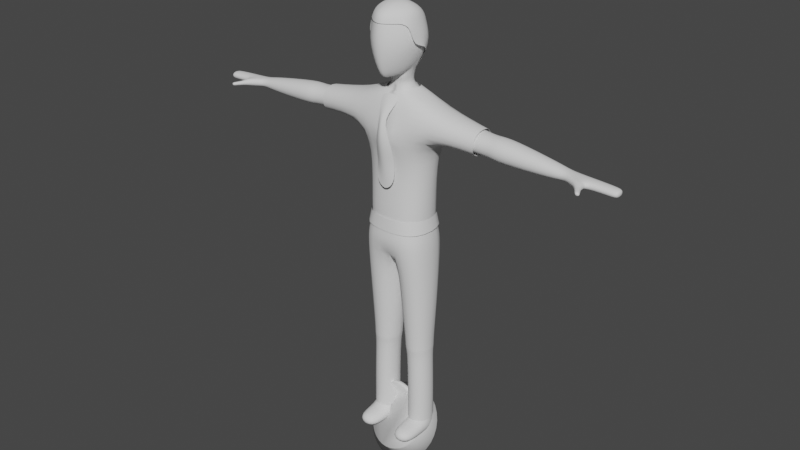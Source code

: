 # Source: Cop.blend  (saved by Blender 2.80.75; exported with 4.5.12 LTS)
import bpy
from mathutils import Matrix  # noqa: F401  (used for matrix-valued properties, if any)

bpy.ops.wm.read_factory_settings(use_empty=True)
scene = bpy.context.scene
scene.name = 'Scene'

# ---- collections
col_collection = bpy.data.collections.new('Collection'); scene.collection.children.link(col_collection)

# ---- materials (node trees are filled in below, after node groups)
mat_material_001 = bpy.data.materials.new('Material.001')
mat_material_001.use_transparent_shadow = False
mat_material_002 = bpy.data.materials.new('Material.002')
mat_material_002.use_transparent_shadow = False

# ---- material node trees
mat_material_001.use_nodes = True; mat_material_001.node_tree.nodes.clear()
_N = mat_material_001.node_tree.nodes; _L = mat_material_001.node_tree.links
n0 = _N.new('ShaderNodeOutputMaterial'); n0.name = 'Material Output'; n0.location = (300, 300)
n1 = _N.new('ShaderNodeBsdfPrincipled'); n1.name = 'Principled BSDF'; n1.location = (10, 300)
n1.distribution = 'GGX'
n1.subsurface_method = 'BURLEY'
n1.inputs[3].default_value = 1.45
n1.inputs[27].default_value = (0.0, 0.0, 0.0, 1.0)
n1.inputs[28].default_value = 1.0
_L.new(n1.outputs[0], n0.inputs[0])
n0.is_active_output = True
mat_material_002.use_nodes = True; mat_material_002.node_tree.nodes.clear()
_N = mat_material_002.node_tree.nodes; _L = mat_material_002.node_tree.links
n0 = _N.new('ShaderNodeOutputMaterial'); n0.name = 'Material Output'; n0.location = (300, 300)
n1 = _N.new('ShaderNodeBsdfPrincipled'); n1.name = 'Principled BSDF'; n1.location = (10, 300)
n1.distribution = 'GGX'
n1.subsurface_method = 'BURLEY'
n1.inputs[3].default_value = 1.45
n1.inputs[27].default_value = (0.0, 0.0, 0.0, 1.0)
n1.inputs[28].default_value = 1.0
_L.new(n1.outputs[0], n0.inputs[0])
n0.is_active_output = True

# ---- world
world_world = bpy.data.worlds.new('World'); scene.world = world_world
world_world.use_nodes = True; world_world.node_tree.nodes.clear()
_N = world_world.node_tree.nodes; _L = world_world.node_tree.links
n0 = _N.new('ShaderNodeOutputWorld'); n0.name = 'World Output'; n0.location = (300, 300)
n1 = _N.new('ShaderNodeBackground'); n1.name = 'Background'; n1.location = (10, 300)
n1.inputs[0].default_value = (0.05088, 0.05088, 0.05088, 1.0)
_L.new(n1.outputs[0], n0.inputs[0])
n0.is_active_output = True
world_world.color = (0.05088, 0.05088, 0.05088)
world_world.use_sun_shadow = False
world_world.sun_shadow_jitter_overblur = 0.0

# ---- meshes
me_cube_001 = bpy.data.meshes.new('Cube.001')
me_cube_001.from_pydata([(0.1214, 0.1927, -2.118), (0.1214, -0.2367, -2.118), (0.1221, 0.1875, -2.046), (0.1221, -0.2315, -2.046), (0.4439, -0.3274, -0.0005375), (0.5163, -0.378, 1.343), (0.4443, 0.2533, -0.003364), (0.6399, 0.3122, 1.365), (0.4743, 0.1875, -2.028), (0.4743, -0.2315, -2.028), (0.5128, -0.4179, -0.3837), (0.5128, 0.3444, -0.3837), (0.0, 0.3444, -0.005654), (0.0, 0.3799, 1.357), (0.0, -0.4179, -0.005654), (0.0, -0.4774, 1.312), (0.0, 0.3444, -0.3837), (0.0, -0.4179, -0.3837), (0.4823, 0.1927, -2.1), (0.4823, -0.2367, -2.1), (0.4668, -0.212, -2.207), (0.4668, 0.1679, -2.207), (0.1475, -0.212, -2.223), (0.1475, 0.1679, -2.223), (0.4857, -0.212, -2.744), (0.4857, 0.1679, -2.744), (0.166, -0.212, -2.742), (0.166, 0.1679, -2.742), (0.4894, -0.212, -3.415), (0.4894, 0.1679, -3.415), (0.1698, -0.212, -3.425), (0.1698, 0.1679, -3.425), (0.4925, -0.212, -3.62), (0.4925, 0.1679, -3.62), (0.1729, -0.212, -3.619), (0.1729, 0.1679, -3.619), (0.1698, -0.5853, -3.425), (0.4894, -0.5853, -3.415), (0.1729, -0.5853, -3.619), (0.4925, -0.5853, -3.62), (0.0, 0.2379, 1.768), (0.6688, 0.2069, 1.724), (0.6688, -0.2917, 1.724), (0.0, -0.3267, 1.816), (1.311, 0.151, 1.3), (1.311, -0.2359, 1.3), (1.328, 0.151, 1.62), (1.328, -0.2359, 1.62), (1.549, 0.151, 1.288), (1.549, -0.2359, 1.288), (1.566, 0.151, 1.607), (1.566, -0.2359, 1.607), (1.683, 0.1805, 1.256), (1.683, -0.2653, 1.256), (1.703, 0.1805, 1.624), (1.703, -0.2653, 1.624), (2.532, 0.08589, 1.271), (2.532, -0.1708, 1.271), (2.543, 0.08589, 1.483), (2.543, -0.1708, 1.483), (2.636, 0.0628, 1.314), (2.636, -0.1477, 1.314), (2.643, 0.0628, 1.442), (2.643, -0.1477, 1.442), (2.978, 0.0628, 1.296), (2.978, -0.1477, 1.296), (2.984, 0.0628, 1.425), (2.984, -0.1477, 1.425), (3.307, 0.0628, 1.278), (3.307, -0.1477, 1.278), (3.313, 0.0628, 1.407), (3.313, -0.1477, 1.407), (2.814, -0.2372, 1.314), (2.817, -0.2362, 1.442), (2.961, -0.1839, 1.296), (2.964, -0.1829, 1.425), (2.895, -0.3144, 1.339), (2.896, -0.3138, 1.406), (2.972, -0.2865, 1.329), (2.973, -0.2859, 1.397), (2.964, -0.4249, 1.342), (2.966, -0.4244, 1.402), (3.032, -0.4003, 1.334), (3.033, -0.3998, 1.393), (2.991, -0.4506, 1.349), (2.992, -0.4502, 1.392), (3.04, -0.4328, 1.343), (3.04, -0.4324, 1.386), (3.389, 0.03803, 1.289), (3.389, -0.1229, 1.289), (3.394, 0.03803, 1.388), (3.394, -0.1229, 1.388), (0.0, 0.1681, 1.901), (0.2517, 0.0765, 1.914), (0.1725, -0.2291, 1.907), (0.0, -0.2397, 1.905), (0.0, 0.1094, 1.997), (0.1496, 0.04933, 1.997), (0.1351, -0.1683, 2.067), (0.0, -0.218, 2.005), (0.4717, 0.1789, 0.8702), (0.472, -0.2349, 0.8779), (0.0, -0.3341, 0.8634), (0.0, 0.2765, 0.8634), (0.04697, -0.3046, -1.194), (0.04697, 0.2606, -1.194), (0.5224, 0.2606, -1.185), (0.5224, -0.3046, -1.185), (0.1739, 0.1616, 2.983), (0.2827, 0.183, 2.541), (0.1739, 0.05561, 2.27), (0.2842, -0.05349, 3.058), (0.4181, -0.008162, 2.61), (0.2443, -0.1393, 2.272), (0.2885, -0.2877, 3.064), (0.3724, -0.3311, 2.605), (0.1885, -0.2813, 2.176), (0.1263, -0.4733, 3.064), (0.2888, -0.4631, 2.612), (0.06336, -0.4812, 2.178), (0.0, -0.5416, 3.058), (0.0, -0.6953, 2.612), (0.0, -0.549, 2.147), (0.0, -0.1318, 3.201), (0.0, 0.2325, 2.983), (0.0, 0.2832, 2.541), (0.0, 0.1265, 2.27), (0.0, -0.3037, 2.14), (0.0, -0.2214, 2.131), (0.1363, -0.2577, 2.106), (0.1718, 0.02758, 2.07), (0.0, 0.09059, 2.104), (0.2085, 0.1716, 2.843), (0.3279, -0.038, 2.917), (0.3163, -0.3027, 2.92), (0.1775, -0.4731, 2.922), (0.0, -0.5941, 2.918), (0.0, 0.2525, 2.843), (0.4891, 0.1679, -3.361), (0.1695, 0.1679, -3.37), (0.4891, -0.212, -3.361), (0.1695, -0.212, -3.37)], [], [(9, 3, 1, 19), (103, 13, 7, 100), (100, 7, 5, 101), (3, 2, 0, 1), (6, 4, 10, 11), (2, 8, 18, 0), (0, 18, 21, 23), (105, 106, 8, 2), (12, 6, 11, 16), (107, 104, 3, 9), (104, 105, 2, 3), (4, 14, 17, 10), (8, 9, 19, 18), (13, 15, 43, 40), (101, 5, 15, 102), (106, 107, 9, 8), (22, 23, 27, 26), (18, 19, 20, 21), (1, 0, 23, 22), (19, 1, 22, 20), (139, 138, 29, 31), (20, 22, 26, 24), (23, 21, 25, 27), (21, 20, 24, 25), (29, 28, 32, 33), (138, 140, 28, 29), (141, 139, 31, 30), (140, 141, 30, 28), (33, 32, 34, 35), (30, 31, 35, 34), (34, 32, 39, 38), (31, 29, 33, 35), (37, 36, 38, 39), (28, 30, 36, 37), (32, 28, 37, 39), (30, 34, 38, 36), (40, 43, 95, 92), (7, 13, 40, 41), (15, 5, 42, 43), (42, 5, 45, 47), (46, 47, 51, 50), (41, 42, 47, 46), (5, 7, 44, 45), (7, 41, 46, 44), (48, 50, 54, 52), (44, 46, 50, 48), (45, 44, 48, 49), (47, 45, 49, 51), (55, 53, 57, 59), (49, 48, 52, 53), (51, 49, 53, 55), (50, 51, 55, 54), (56, 58, 62, 60), (54, 55, 59, 58), (52, 54, 58, 56), (53, 52, 56, 57), (60, 62, 66, 64), (57, 56, 60, 61), (59, 57, 61, 63), (58, 59, 63, 62), (67, 65, 69, 71), (61, 60, 64, 65), (65, 67, 75, 74), (62, 63, 67, 66), (68, 70, 90, 88), (66, 67, 71, 70), (64, 66, 70, 68), (65, 64, 68, 69), (75, 73, 77, 79), (63, 61, 72, 73), (61, 65, 74, 72), (67, 63, 73, 75), (78, 79, 83, 82), (74, 75, 79, 78), (72, 74, 78, 76), (73, 72, 76, 77), (80, 82, 86, 84), (76, 78, 82, 80), (77, 76, 80, 81), (79, 77, 81, 83), (85, 84, 86, 87), (81, 80, 84, 85), (83, 81, 85, 87), (82, 83, 87, 86), (89, 88, 90, 91), (69, 68, 88, 89), (71, 69, 89, 91), (70, 71, 91, 90), (95, 94, 98, 99), (42, 41, 93, 94), (43, 42, 94, 95), (41, 40, 92, 93), (93, 92, 96, 97), (92, 95, 99, 96), (94, 93, 97, 98), (4, 101, 102, 14), (6, 100, 101, 4), (12, 103, 100, 6), (11, 10, 107, 106), (17, 16, 105, 104), (10, 17, 104, 107), (16, 11, 106, 105), (128, 99, 98, 129), (137, 124, 108, 132), (126, 125, 109, 110), (124, 123, 108), (110, 109, 112, 113), (108, 123, 111), (132, 108, 111, 133), (133, 111, 114, 134), (113, 112, 115, 116), (111, 123, 114), (127, 113, 116), (127, 116, 119), (134, 114, 117, 135), (116, 115, 118, 119), (114, 123, 117), (127, 119, 122), (135, 117, 120, 136), (119, 118, 121, 122), (117, 123, 120), (130, 97, 96, 131), (129, 98, 97, 130), (110, 113, 129, 130), (113, 127, 128, 129), (126, 110, 130, 131), (118, 135, 136, 121), (115, 134, 135, 118), (112, 133, 134, 115), (109, 132, 133, 112), (125, 137, 132, 109), (24, 26, 141, 140), (26, 27, 139, 141), (25, 24, 140, 138), (27, 25, 138, 139)])
me_cube_001.polygons.foreach_set('use_smooth', [True] * 135)
_uv = me_cube_001.uv_layers.new(name='UVMap')
_uv.uv.foreach_set('vector', [0.375, 0.75, 0.375, 0.875, 0.375, 0.875, 0.375, 0.75, 0.5388, 0.375, 0.625, 0.375, 0.625, 0.5, 0.5388, 0.5, 0.5388, 0.5, 0.625, 0.5, 0.625, 0.75, 0.5388, 0.75, 0.0, 0.0, 0.0, 0.0, 0.0, 0.0, 0.0, 0.0, 0.375, 0.5, 0.375, 0.75, 0.375, 0.75, 0.375, 0.5, 0.375, 0.375, 0.375, 0.5, 0.375, 0.5, 0.375, 0.375, 0.375, 0.375, 0.375, 0.5, 0.375, 0.5, 0.375, 0.375, 0.375, 0.375, 0.375, 0.5, 0.375, 0.5, 0.375, 0.375, 0.375, 0.375, 0.375, 0.5, 0.375, 0.5, 0.375, 0.375, 0.375, 0.75, 0.375, 0.875, 0.375, 0.875, 0.375, 0.75, 0.0, 0.0, 0.0, 0.0, 0.0, 0.0, 0.0, 0.0, 0.375, 0.75, 0.375, 0.875, 0.375, 0.875, 0.375, 0.75, 0.375, 0.5, 0.375, 0.75, 0.375, 0.75, 0.375, 0.5, 0.0, 0.0, 0.0, 0.0, 0.0, 0.0, 0.0, 0.0, 0.5388, 0.75, 0.625, 0.75, 0.625, 0.875, 0.5388, 0.875, 0.375, 0.5, 0.375, 0.75, 0.375, 0.75, 0.375, 0.5, 0.0, 0.0, 0.0, 0.0, 0.0, 0.0, 0.0, 0.0, 0.375, 0.5, 0.375, 0.75, 0.375, 0.75, 0.375, 0.5, 0.0, 0.0, 0.0, 0.0, 0.0, 0.0, 0.0, 0.0, 0.375, 0.75, 0.375, 0.875, 0.375, 0.875, 0.375, 0.75, 0.375, 0.375, 0.375, 0.5, 0.375, 0.5, 0.375, 0.375, 0.375, 0.75, 0.375, 0.875, 0.375, 0.875, 0.375, 0.75, 0.375, 0.375, 0.375, 0.5, 0.375, 0.5, 0.375, 0.375, 0.375, 0.5, 0.375, 0.75, 0.375, 0.75, 0.375, 0.5, 0.375, 0.5, 0.375, 0.75, 0.375, 0.75, 0.375, 0.5, 0.375, 0.5, 0.375, 0.75, 0.375, 0.75, 0.375, 0.5, 0.0, 0.0, 0.0, 0.0, 0.0, 0.0, 0.0, 0.0, 0.375, 0.75, 0.375, 0.875, 0.375, 0.875, 0.375, 0.75, 0.375, 0.5, 0.375, 0.75, 0.375, 0.875, 0.375, 0.375, 0.0, 0.0, 0.0, 0.0, 0.0, 0.0, 0.0, 0.0, 0.375, 0.875, 0.375, 0.75, 0.375, 0.75, 0.375, 0.875, 0.375, 0.375, 0.375, 0.5, 0.375, 0.5, 0.375, 0.375, 0.375, 0.75, 0.375, 0.875, 0.375, 0.875, 0.375, 0.75, 0.375, 0.75, 0.375, 0.875, 0.375, 0.875, 0.375, 0.75, 0.375, 0.75, 0.375, 0.75, 0.375, 0.75, 0.375, 0.75, 0.0, 0.0, 0.0, 0.0, 0.0, 0.0, 0.0, 0.0, 0.0, 0.0, 0.0, 0.0, 0.0, 0.0, 0.0, 0.0, 0.625, 0.5, 0.625, 0.375, 0.625, 0.375, 0.625, 0.5, 0.625, 0.875, 0.625, 0.75, 0.625, 0.75, 0.625, 0.875, 0.625, 0.75, 0.625, 0.75, 0.625, 0.75, 0.625, 0.75, 0.625, 0.5, 0.625, 0.75, 0.625, 0.75, 0.625, 0.5, 0.625, 0.5, 0.625, 0.75, 0.625, 0.75, 0.625, 0.5, 0.625, 0.75, 0.625, 0.5, 0.625, 0.5, 0.625, 0.75, 0.625, 0.5, 0.625, 0.5, 0.625, 0.5, 0.625, 0.5, 0.625, 0.5, 0.625, 0.5, 0.625, 0.5, 0.625, 0.5, 0.625, 0.5, 0.625, 0.5, 0.625, 0.5, 0.625, 0.5, 0.625, 0.75, 0.625, 0.5, 0.625, 0.5, 0.625, 0.75, 0.625, 0.75, 0.625, 0.75, 0.625, 0.75, 0.625, 0.75, 0.625, 0.75, 0.625, 0.75, 0.625, 0.75, 0.625, 0.75, 0.625, 0.75, 0.625, 0.5, 0.625, 0.5, 0.625, 0.75, 0.625, 0.75, 0.625, 0.75, 0.625, 0.75, 0.625, 0.75, 0.625, 0.5, 0.625, 0.75, 0.625, 0.75, 0.625, 0.5, 0.625, 0.5, 0.625, 0.5, 0.625, 0.5, 0.625, 0.5, 0.625, 0.5, 0.625, 0.75, 0.625, 0.75, 0.625, 0.5, 0.625, 0.5, 0.625, 0.5, 0.625, 0.5, 0.625, 0.5, 0.625, 0.75, 0.625, 0.5, 0.625, 0.5, 0.625, 0.75, 0.625, 0.5, 0.625, 0.5, 0.625, 0.5, 0.625, 0.5, 0.625, 0.75, 0.625, 0.5, 0.625, 0.5, 0.625, 0.75, 0.625, 0.75, 0.625, 0.75, 0.625, 0.75, 0.625, 0.75, 0.625, 0.5, 0.625, 0.75, 0.625, 0.75, 0.625, 0.5, 0.625, 0.75, 0.625, 0.75, 0.625, 0.75, 0.625, 0.75, 0.625, 0.75, 0.625, 0.5, 0.625, 0.5, 0.625, 0.75, 0.625, 0.75, 0.625, 0.75, 0.625, 0.75, 0.625, 0.75, 0.625, 0.5, 0.625, 0.75, 0.625, 0.75, 0.625, 0.5, 0.625, 0.5, 0.625, 0.5, 0.625, 0.5, 0.625, 0.5, 0.625, 0.5, 0.625, 0.75, 0.625, 0.75, 0.625, 0.5, 0.625, 0.5, 0.625, 0.5, 0.625, 0.5, 0.625, 0.5, 0.625, 0.75, 0.625, 0.5, 0.625, 0.5, 0.625, 0.75, 0.625, 0.75, 0.625, 0.75, 0.625, 0.75, 0.625, 0.75, 0.625, 0.75, 0.625, 0.75, 0.625, 0.75, 0.625, 0.75, 0.625, 0.75, 0.625, 0.75, 0.625, 0.75, 0.625, 0.75, 0.625, 0.75, 0.625, 0.75, 0.625, 0.75, 0.625, 0.75, 0.625, 0.75, 0.625, 0.75, 0.625, 0.75, 0.625, 0.75, 0.625, 0.75, 0.625, 0.75, 0.625, 0.75, 0.625, 0.75, 0.625, 0.75, 0.625, 0.75, 0.625, 0.75, 0.625, 0.75, 0.625, 0.75, 0.625, 0.75, 0.625, 0.75, 0.625, 0.75, 0.625, 0.75, 0.625, 0.75, 0.625, 0.75, 0.625, 0.75, 0.625, 0.75, 0.625, 0.75, 0.625, 0.75, 0.625, 0.75, 0.625, 0.75, 0.625, 0.75, 0.625, 0.75, 0.625, 0.75, 0.625, 0.75, 0.625, 0.75, 0.625, 0.75, 0.625, 0.75, 0.625, 0.75, 0.625, 0.75, 0.625, 0.75, 0.625, 0.75, 0.625, 0.75, 0.625, 0.75, 0.625, 0.75, 0.625, 0.75, 0.625, 0.75, 0.625, 0.75, 0.625, 0.75, 0.625, 0.75, 0.625, 0.75, 0.625, 0.75, 0.625, 0.75, 0.625, 0.75, 0.625, 0.75, 0.625, 0.5, 0.625, 0.5, 0.625, 0.75, 0.625, 0.75, 0.625, 0.5, 0.625, 0.5, 0.625, 0.75, 0.625, 0.75, 0.625, 0.75, 0.625, 0.75, 0.625, 0.75, 0.625, 0.5, 0.625, 0.75, 0.625, 0.75, 0.625, 0.5, 0.625, 0.875, 0.625, 0.75, 0.625, 0.75, 0.625, 0.875, 0.625, 0.75, 0.625, 0.5, 0.625, 0.5, 0.625, 0.75, 0.625, 0.875, 0.625, 0.75, 0.625, 0.75, 0.625, 0.875, 0.625, 0.5, 0.625, 0.375, 0.625, 0.375, 0.625, 0.5, 0.625, 0.5, 0.625, 0.375, 0.625, 0.375, 0.625, 0.5, 0.0, 0.0, 0.0, 0.0, 0.0, 0.0, 0.0, 0.0, 0.625, 0.75, 0.625, 0.5, 0.625, 0.5, 0.625, 0.75, 0.375, 0.75, 0.5388, 0.75, 0.5388, 0.875, 0.375, 0.875, 0.375, 0.5, 0.5388, 0.5, 0.5388, 0.75, 0.375, 0.75, 0.375, 0.375, 0.5388, 0.375, 0.5388, 0.5, 0.375, 0.5, 0.375, 0.5, 0.375, 0.75, 0.375, 0.75, 0.375, 0.5, 0.0, 0.0, 0.0, 0.0, 0.0, 0.0, 0.0, 0.0, 0.375, 0.75, 0.375, 0.875, 0.375, 0.875, 0.375, 0.75, 0.375, 0.375, 0.375, 0.5, 0.375, 0.5, 0.375, 0.375, 0.45, 0.0, 0.45, 0.0, 0.5, 0.25, 0.5, 0.25, 0.7, 0.6712, 0.7, 0.75, 0.6, 0.75, 0.6, 0.6712, 0.7, 0.25, 0.7, 0.5, 0.6, 0.5, 0.6, 0.25, 0.7, 0.75, 0.65, 1.0, 0.6, 0.75, 0.6, 0.25, 0.6, 0.5, 0.5, 0.5, 0.5, 0.25, 0.6, 0.75, 0.55, 1.0, 0.5, 0.75, 0.6, 0.6712, 0.6, 0.75, 0.5, 0.75, 0.5, 0.6712, 0.5, 0.6712, 0.5, 0.75, 0.4, 0.75, 0.4, 0.6712, 0.5, 0.25, 0.5, 0.5, 0.4, 0.5, 0.4, 0.25, 0.5, 0.75, 0.45, 1.0, 0.4, 0.75, 0.45, 0.0, 0.5, 0.25, 0.4, 0.25, 0.35, 0.0, 0.4, 0.25, 0.3, 0.25, 0.4, 0.6712, 0.4, 0.75, 0.3, 0.75, 0.3, 0.6712, 0.4, 0.25, 0.4, 0.5, 0.3, 0.5, 0.3, 0.25, 0.4, 0.75, 0.35, 1.0, 0.3, 0.75, 0.25, 0.0, 0.3, 0.25, 0.2, 0.25, 0.3, 0.6712, 0.3, 0.75, 0.2, 0.75, 0.2, 0.6712, 0.3, 0.25, 0.3, 0.5, 0.2, 0.5, 0.2, 0.25, 0.3, 0.75, 0.25, 1.0, 0.2, 0.75, 0.6, 0.25, 0.6, 0.25, 0.7, 0.25, 0.7, 0.25, 0.5, 0.25, 0.5, 0.25, 0.6, 0.25, 0.6, 0.25, 0.6, 0.25, 0.5, 0.25, 0.5, 0.25, 0.6, 0.25, 0.5, 0.25, 0.45, 0.0, 0.45, 0.0, 0.5, 0.25, 0.7, 0.25, 0.6, 0.25, 0.6, 0.25, 0.7, 0.25, 0.3, 0.5, 0.3, 0.6712, 0.2, 0.6712, 0.2, 0.5, 0.4, 0.5, 0.4, 0.6712, 0.3, 0.6712, 0.3, 0.5, 0.5, 0.5, 0.5, 0.6712, 0.4, 0.6712, 0.4, 0.5, 0.6, 0.5, 0.6, 0.6712, 0.5, 0.6712, 0.5, 0.5, 0.7, 0.5, 0.7, 0.6712, 0.6, 0.6712, 0.6, 0.5, 0.375, 0.75, 0.375, 0.875, 0.375, 0.875, 0.375, 0.75, 0.0, 0.0, 0.0, 0.0, 0.0, 0.0, 0.0, 0.0, 0.375, 0.5, 0.375, 0.75, 0.375, 0.75, 0.375, 0.5, 0.375, 0.375, 0.375, 0.5, 0.375, 0.5, 0.375, 0.375])
me_cube_001.use_remesh_preserve_volume = False
me_cube_001.use_remesh_preserve_attributes = False
me_cube_001.use_mirror_vertex_groups = False
me_cube_001.update()
me_cube_000 = bpy.data.meshes.new('Cube.000')
me_cube_000.from_pydata([(0.4847, -0.3632, 0.00647), (0.5365, -0.4268, 1.329), (0.4853, 0.289, 0.003339), (0.6593, 0.3608, 1.349), (0.474, -0.3371, -0.3732), (0.474, 0.2637, -0.3732), (0.0, 0.3983, -6.13e-05), (0.0, 0.432, 1.358), (0.0, -0.4717, 0.0004099), (0.0, -0.5304, 1.31), (0.0, 0.2759, -0.3762), (0.0, -0.3494, -0.3762), (0.0, 0.2739, 1.788), (0.6816, 0.2423, 1.764), (0.6824, -0.3285, 1.762), (0.0, -0.3653, 1.836), (1.312, 0.1894, 1.261), (1.311, -0.2739, 1.261), (1.335, 0.188, 1.659), (1.335, -0.2735, 1.659), (0.0, 0.1972, 1.925), (0.2666, 0.1001, 1.961), (0.1846, -0.2602, 1.951), (0.0, -0.2652, 1.925), (0.5147, 0.2117, 0.8616), (0.5148, -0.2679, 0.8694), (0.0, -0.3873, 0.8577), (0.0, 0.3301, 0.8585)], [(10, 11)], [(27, 7, 3, 24), (24, 3, 1, 25), (2, 0, 4, 5), (6, 2, 5, 10), (0, 8, 11, 4), (7, 9, 15, 12), (25, 1, 9, 26), (12, 15, 23, 20), (3, 7, 12, 13), (9, 1, 14, 15), (14, 1, 17, 19), (13, 14, 19, 18), (1, 3, 16, 17), (3, 13, 18, 16), (14, 13, 21, 22), (15, 14, 22, 23), (13, 12, 20, 21), (0, 25, 26, 8), (2, 24, 25, 0), (6, 27, 24, 2)])
me_cube_000.polygons.foreach_set('use_smooth', [True] * 20)
_uv = me_cube_000.uv_layers.new(name='UVMap')
_uv.uv.foreach_set('vector', [0.135, 0.5214, 0.135, 0.7298, 0.4099, 0.7258, 0.3496, 0.5227, 0.3496, 0.5227, 0.4099, 0.7258, 0.3587, 0.7177, 0.3497, 0.526, 0.3374, 0.1648, 0.3371, 0.1661, 0.365, 0.008055, 0.365, 0.008071, 0.135, 0.1634, 0.3374, 0.1648, 0.365, 0.008071, 0.135, 0.00634, 0.3371, 0.1661, 0.135, 0.1636, 0.135, 0.00631, 0.365, 0.008055, 0.135, 0.7298, 0.135, 0.7096, 0.135, 0.9289, 0.135, 0.9092, 0.3497, 0.526, 0.3587, 0.7177, 0.135, 0.7096, 0.135, 0.5211, 0.135, 0.9092, 0.135, 0.9289, 0.135, 0.9663, 0.135, 0.9663, 0.4099, 0.7258, 0.135, 0.7298, 0.135, 0.9092, 0.4192, 0.8989, 0.135, 0.7096, 0.3587, 0.7177, 0.4196, 0.8982, 0.135, 0.9289, 0.8107, 0.9386, 0.6035, 0.9827, 0.6135, 0.6221, 0.798, 0.6327, 0.8113, 0.9391, 0.8107, 0.9386, 0.798, 0.6327, 0.7983, 0.6325, 0.6035, 0.9827, 0.6191, 0.9271, 0.6137, 0.6219, 0.6135, 0.6221, 0.6191, 0.9271, 0.8113, 0.9391, 0.7983, 0.6325, 0.6137, 0.6219, 0.4196, 0.8982, 0.4192, 0.8989, 0.2462, 0.9811, 0.212, 0.9769, 0.135, 0.9289, 0.4196, 0.8982, 0.212, 0.9769, 0.135, 0.9663, 0.4192, 0.8989, 0.135, 0.9092, 0.135, 0.9663, 0.2462, 0.9811, 0.3371, 0.1661, 0.3497, 0.526, 0.135, 0.5211, 0.135, 0.1636, 0.3374, 0.1648, 0.3496, 0.5227, 0.3497, 0.526, 0.3371, 0.1661, 0.135, 0.1634, 0.135, 0.5214, 0.3496, 0.5227, 0.3374, 0.1648])
me_cube_000.use_remesh_preserve_volume = False
me_cube_000.use_remesh_preserve_attributes = False
me_cube_000.use_mirror_vertex_groups = False
me_cube_000.update()
me_cube_003 = bpy.data.meshes.new('Cube.003')
me_cube_003.from_pydata([(0.08862, 0.2261, -2.124), (0.08862, -0.2702, -2.124), (0.08845, 0.2205, -2.047), (0.08845, -0.2645, -2.047), (0.4789, -0.3577, 0.009094), (0.4793, 0.2835, 0.006304), (0.5076, 0.2209, -2.027), (0.5076, -0.2649, -2.027), (0.5458, -0.4516, -0.3813), (0.5459, 0.378, -0.3806), (0.0, 0.3911, 0.0003459), (0.0, -0.4645, 0.0002839), (0.0, 0.3878, -0.3843), (0.0, -0.4614, -0.385), (0.5155, 0.2261, -2.102), (0.5155, -0.2702, -2.102), (0.5004, -0.2446, -2.213), (0.5004, 0.2006, -2.213), (0.1148, -0.2448, -2.232), (0.1148, 0.2008, -2.232), (0.5192, -0.2452, -2.743), (0.5192, 0.2012, -2.743), (0.1328, -0.2455, -2.743), (0.1328, 0.2015, -2.743), (0.01341, -0.3372, -1.201), (0.01357, 0.2935, -1.2), (0.5562, 0.2933, -1.189), (0.5564, -0.3371, -1.189), (0.5222, 0.2016, -3.361), (0.1359, 0.2011, -3.37), (0.5222, -0.2456, -3.361), (0.1359, -0.2451, -3.37), (0.5124, -0.4046, -0.1861), (0.5126, 0.3307, -0.1872), (0.0, 0.3894, -0.192), (0.0, -0.463, -0.1924)], [], [(7, 3, 1, 15), (3, 2, 0, 1), (33, 32, 8, 9), (2, 6, 14, 0), (0, 14, 17, 19), (25, 26, 6, 2), (34, 33, 9, 12), (27, 24, 3, 7), (24, 25, 2, 3), (32, 35, 13, 8), (6, 7, 15, 14), (26, 27, 7, 6), (18, 19, 23, 22), (14, 15, 16, 17), (1, 0, 19, 18), (15, 1, 18, 16), (16, 18, 22, 20), (19, 17, 21, 23), (17, 16, 20, 21), (9, 8, 27, 26), (13, 12, 25, 24), (8, 13, 24, 27), (12, 9, 26, 25), (20, 22, 31, 30), (22, 23, 29, 31), (21, 20, 30, 28), (23, 21, 28, 29), (4, 11, 35, 32), (10, 5, 33, 34), (5, 4, 32, 33)])
me_cube_003.polygons.foreach_set('use_smooth', [True] * 30)
_uv = me_cube_003.uv_layers.new(name='UVMap')
_uv.uv.foreach_set('vector', [0.375, 0.75, 0.375, 0.875, 0.375, 0.875, 0.375, 0.75, 0.0, 0.0, 0.0, 0.0, 0.0, 0.0, 0.0, 0.0, 0.375, 0.5, 0.375, 0.75, 0.375, 0.75, 0.375, 0.5, 0.375, 0.375, 0.375, 0.5, 0.375, 0.5, 0.375, 0.375, 0.375, 0.375, 0.375, 0.5, 0.375, 0.5, 0.375, 0.375, 0.375, 0.375, 0.375, 0.5, 0.375, 0.5, 0.375, 0.375, 0.375, 0.375, 0.375, 0.5, 0.375, 0.5, 0.375, 0.375, 0.375, 0.75, 0.375, 0.875, 0.375, 0.875, 0.375, 0.75, 0.0, 0.0, 0.0, 0.0, 0.0, 0.0, 0.0, 0.0, 0.375, 0.75, 0.375, 0.875, 0.375, 0.875, 0.375, 0.75, 0.375, 0.5, 0.375, 0.75, 0.375, 0.75, 0.375, 0.5, 0.375, 0.5, 0.375, 0.75, 0.375, 0.75, 0.375, 0.5, 0.0, 0.0, 0.0, 0.0, 0.0, 0.0, 0.0, 0.0, 0.375, 0.5, 0.375, 0.75, 0.375, 0.75, 0.375, 0.5, 0.0, 0.0, 0.0, 0.0, 0.0, 0.0, 0.0, 0.0, 0.375, 0.75, 0.375, 0.875, 0.375, 0.875, 0.375, 0.75, 0.375, 0.75, 0.375, 0.875, 0.375, 0.875, 0.375, 0.75, 0.375, 0.375, 0.375, 0.5, 0.375, 0.5, 0.375, 0.375, 0.375, 0.5, 0.375, 0.75, 0.375, 0.75, 0.375, 0.5, 0.375, 0.5, 0.375, 0.75, 0.375, 0.75, 0.375, 0.5, 0.0, 0.0, 0.0, 0.0, 0.0, 0.0, 0.0, 0.0, 0.375, 0.75, 0.375, 0.875, 0.375, 0.875, 0.375, 0.75, 0.375, 0.375, 0.375, 0.5, 0.375, 0.5, 0.375, 0.375, 0.375, 0.75, 0.375, 0.875, 0.375, 0.875, 0.375, 0.75, 0.0, 0.0, 0.0, 0.0, 0.0, 0.0, 0.0, 0.0, 0.375, 0.5, 0.375, 0.75, 0.375, 0.75, 0.375, 0.5, 0.375, 0.375, 0.375, 0.5, 0.375, 0.5, 0.375, 0.375, 0.375, 0.75, 0.375, 0.875, 0.375, 0.875, 0.375, 0.75, 0.375, 0.375, 0.375, 0.5, 0.375, 0.5, 0.375, 0.375, 0.375, 0.5, 0.375, 0.75, 0.375, 0.75, 0.375, 0.5])
me_cube_003.use_remesh_preserve_volume = False
me_cube_003.use_remesh_preserve_attributes = False
me_cube_003.use_mirror_vertex_groups = False
me_cube_003.update()
me_cube_004 = bpy.data.meshes.new('Cube.004')
me_cube_004.from_pydata([(0.5163, -0.2212, -3.406), (0.5105, 0.1892, -3.415), (0.1425, -0.2208, -3.417), (0.1486, 0.1891, -3.425), (0.5139, -0.212, -3.641), (0.51, 0.1852, -3.637), (0.1518, -0.212, -3.64), (0.1557, 0.1853, -3.636), (0.1521, -0.6027, -3.408), (0.5063, -0.6026, -3.398), (0.1557, -0.6027, -3.636), (0.51, -0.6026, -3.637), (0.5104, 0.189, -3.361), (0.1485, 0.1893, -3.37), (0.5104, -0.233, -3.361), (0.1485, -0.2333, -3.37)], [], [(13, 12, 1, 3), (1, 0, 4, 5), (12, 14, 0, 1), (15, 13, 3, 2), (14, 15, 2, 0), (5, 4, 6, 7), (2, 3, 7, 6), (6, 4, 11, 10), (3, 1, 5, 7), (9, 8, 10, 11), (0, 2, 8, 9), (4, 0, 9, 11), (2, 6, 10, 8)])
me_cube_004.polygons.foreach_set('use_smooth', [True] * 13)
_uv = me_cube_004.uv_layers.new(name='UVMap')
_uv.uv.foreach_set('vector', [0.375, 0.375, 0.375, 0.5, 0.375, 0.5, 0.375, 0.375, 0.375, 0.5, 0.375, 0.75, 0.375, 0.75, 0.375, 0.5, 0.375, 0.5, 0.375, 0.75, 0.375, 0.75, 0.375, 0.5, 0.0, 0.0, 0.0, 0.0, 0.0, 0.0, 0.0, 0.0, 0.375, 0.75, 0.375, 0.875, 0.375, 0.875, 0.375, 0.75, 0.375, 0.5, 0.375, 0.75, 0.375, 0.875, 0.375, 0.375, 0.0, 0.0, 0.0, 0.0, 0.0, 0.0, 0.0, 0.0, 0.375, 0.875, 0.375, 0.75, 0.375, 0.75, 0.375, 0.875, 0.375, 0.375, 0.375, 0.5, 0.375, 0.5, 0.375, 0.375, 0.375, 0.75, 0.375, 0.875, 0.375, 0.875, 0.375, 0.75, 0.375, 0.75, 0.375, 0.875, 0.375, 0.875, 0.375, 0.75, 0.375, 0.75, 0.375, 0.75, 0.375, 0.75, 0.375, 0.75, 0.0, 0.0, 0.0, 0.0, 0.0, 0.0, 0.0, 0.0])
me_cube_004.use_remesh_preserve_volume = False
me_cube_004.use_remesh_preserve_attributes = False
me_cube_004.use_mirror_vertex_groups = False
me_cube_004.update()
me_cube_006 = bpy.data.meshes.new('Cube.006')
me_cube_006.from_pydata([], [], [])
_uv = me_cube_006.uv_layers.new(name='UVMap')
_uv.uv.foreach_set('vector', [])
me_cube_006.use_remesh_preserve_volume = False
me_cube_006.use_remesh_preserve_attributes = False
me_cube_006.use_mirror_vertex_groups = False
me_cube_006.update()
me_cube_007 = bpy.data.meshes.new('Cube.007')
me_cube_007.from_pydata([(0.1807, 0.1711, 2.99), (0.2915, 0.193, 2.538), (0.182, 0.06385, 2.263), (0.2941, -0.04978, 3.067), (0.4309, -0.003709, 2.61), (0.2551, -0.1348, 2.265), (0.2986, -0.2914, 3.072), (0.3856, -0.3324, 2.608), (0.1327, -0.4816, 3.072), (0.0, -0.5513, 3.066), (0.0, -0.1304, 3.214), (0.0, 0.2436, 2.99), (0.0, 0.2958, 2.538), (0.0, 0.1376, 2.263), (0.2166, 0.1822, 2.846), (0.3405, -0.03443, 2.921), (0.3291, -0.3062, 2.923), (0.1864, -0.4829, 2.925), (0.0, -0.6054, 2.921), (0.0, 0.2651, 2.845)], [], [(19, 11, 0, 14), (13, 12, 1, 2), (11, 10, 0), (2, 1, 4, 5), (0, 10, 3), (14, 0, 3, 15), (15, 3, 6, 16), (3, 10, 6), (16, 6, 8, 17), (6, 10, 8), (17, 8, 9, 18), (8, 10, 9), (4, 15, 16, 7), (1, 14, 15, 4), (12, 19, 14, 1)])
me_cube_007.polygons.foreach_set('use_smooth', [True] * 15)
_uv = me_cube_007.uv_layers.new(name='UVMap')
_uv.uv.foreach_set('vector', [0.7, 0.6712, 0.7, 0.75, 0.6, 0.75, 0.6, 0.6712, 0.7, 0.25, 0.7, 0.5, 0.6, 0.5, 0.6, 0.25, 0.7, 0.75, 0.65, 1.0, 0.6, 0.75, 0.6, 0.25, 0.6, 0.5, 0.5, 0.5, 0.5, 0.25, 0.6, 0.75, 0.55, 1.0, 0.5, 0.75, 0.6, 0.6712, 0.6, 0.75, 0.5, 0.75, 0.5, 0.6712, 0.5, 0.6712, 0.5, 0.75, 0.4, 0.75, 0.4, 0.6712, 0.5, 0.75, 0.45, 1.0, 0.4, 0.75, 0.4, 0.6712, 0.4, 0.75, 0.3, 0.75, 0.3, 0.6712, 0.4, 0.75, 0.35, 1.0, 0.3, 0.75, 0.3, 0.6712, 0.3, 0.75, 0.2, 0.75, 0.2, 0.6712, 0.3, 0.75, 0.25, 1.0, 0.2, 0.75, 0.5, 0.5, 0.5, 0.6712, 0.4, 0.6712, 0.4, 0.5, 0.6, 0.5, 0.6, 0.6712, 0.5, 0.6712, 0.5, 0.5, 0.7, 0.5, 0.7, 0.6712, 0.6, 0.6712, 0.6, 0.5])
me_cube_007.use_remesh_preserve_volume = False
me_cube_007.use_remesh_preserve_attributes = False
me_cube_007.use_mirror_vertex_groups = False
me_cube_007.update()
me_cube_002 = bpy.data.meshes.new('Cube.002')
me_cube_002.from_pydata([(0.4887, -0.3609, 0.07788), (0.4892, 0.2867, 0.07509), (0.0, 0.3941, 0.06887), (0.0, -0.4675, 0.06882), (0.5248, -0.4078, -0.1173), (0.5251, 0.3339, -0.1184), (0.0, 0.3924, -0.1234), (0.0, -0.4659, -0.1238)], [], [(0, 3, 7, 4), (2, 1, 5, 6), (1, 0, 4, 5)])
me_cube_002.polygons.foreach_set('use_smooth', [True] * 3)
_uv = me_cube_002.uv_layers.new(name='UVMap')
_uv.uv.foreach_set('vector', [0.375, 0.75, 0.375, 0.875, 0.375, 0.875, 0.375, 0.75, 0.375, 0.375, 0.375, 0.5, 0.375, 0.5, 0.375, 0.375, 0.375, 0.5, 0.375, 0.75, 0.375, 0.75, 0.375, 0.5])
me_cube_002.use_remesh_preserve_volume = False
me_cube_002.use_remesh_preserve_attributes = False
me_cube_002.use_mirror_vertex_groups = False
me_cube_002.update()
me_cube_005 = bpy.data.meshes.new('Cube.005')
me_cube_005.from_pydata([(0.1415, -0.4079, 4.455), (0.0103, -0.5364, 5.169), (0.1661, -0.4467, 4.216), (0.0, -0.5164, 4.529), (0.0, -0.5426, 5.171), (0.0, -0.459, 4.058), (0.1999, -0.2885, 5.419), (0.0, -0.3253, 5.466), (0.1425, -0.4872, 4.781), (0.0, -0.6066, 4.87)], [], [(0, 3, 5, 2), (8, 1, 4, 9), (4, 1, 6, 7), (0, 8, 9, 3)])
me_cube_005.polygons.foreach_set('use_smooth', [True] * 4)
_uv = me_cube_005.uv_layers.new(name='UVMap')
_uv.uv.foreach_set('vector', [0.3371, 0.1661, 0.135, 0.1636, 0.135, 0.00631, 0.365, 0.008055, 0.3497, 0.526, 0.3587, 0.7177, 0.135, 0.7096, 0.135, 0.5211, 0.135, 0.7096, 0.3587, 0.7177, 0.4196, 0.8982, 0.135, 0.9289, 0.3371, 0.1661, 0.3497, 0.526, 0.135, 0.5211, 0.135, 0.1636])
me_cube_005.use_remesh_preserve_volume = False
me_cube_005.use_remesh_preserve_attributes = False
me_cube_005.use_mirror_vertex_groups = False
me_cube_005.update()
me_cylinder = bpy.data.meshes.new('Cylinder')
me_cylinder.from_pydata([(-0.00207, 0.2529, 6.142), (-0.00207, 0.2907, 6.216), (0.08025, 0.2457, 6.146), (0.08118, 0.2833, 6.22), (0.1594, 0.2241, 6.159), (0.1612, 0.2615, 6.233), (0.2323, 0.1891, 6.179), (0.235, 0.2261, 6.253), (0.2963, 0.142, 6.205), (0.2997, 0.1784, 6.28), (0.3488, 0.08457, 6.238), (0.3527, 0.1204, 6.313), (0.3877, 0.01907, 6.275), (0.3922, 0.05414, 6.351), (0.4118, -0.052, 6.316), (0.4164, -0.01774, 6.392), (0.4199, -0.1259, 6.358), (0.4246, -0.09248, 6.434), (0.4118, -0.1998, 6.4), (0.4164, -0.1672, 6.477), (0.3877, -0.2709, 6.44), (0.3922, -0.2391, 6.518), (0.3488, -0.3364, 6.478), (0.3527, -0.3053, 6.555), (0.2963, -0.3938, 6.51), (0.2997, -0.3634, 6.588), (0.2323, -0.4409, 6.537), (0.235, -0.4111, 6.615), (0.1594, -0.4759, 6.557), (0.1612, -0.4465, 6.636), (0.08024, -0.4975, 6.569), (0.08118, -0.4683, 6.648), (-0.00207, -0.5048, 6.574), (-0.00207, -0.4756, 6.652), (-0.08439, -0.4975, 6.569), (-0.08532, -0.4683, 6.648), (-0.1635, -0.4759, 6.557), (-0.1654, -0.4465, 6.636), (-0.2365, -0.4409, 6.537), (-0.2391, -0.4111, 6.615), (-0.3004, -0.3938, 6.51), (-0.3038, -0.3634, 6.588), (-0.3529, -0.3364, 6.478), (-0.3569, -0.3053, 6.555), (-0.3919, -0.2709, 6.44), (-0.3963, -0.2391, 6.518), (-0.4159, -0.1998, 6.4), (-0.4206, -0.1672, 6.477), (-0.424, -0.1259, 6.358), (-0.4288, -0.09248, 6.434), (-0.4159, -0.052, 6.316), (-0.4206, -0.01773, 6.392), (-0.3919, 0.01907, 6.275), (-0.3963, 0.05414, 6.351), (-0.3529, 0.08457, 6.238), (-0.3569, 0.1204, 6.313), (-0.3004, 0.142, 6.205), (-0.3038, 0.1784, 6.28), (-0.2365, 0.1891, 6.179), (-0.2391, 0.2261, 6.253), (-0.1635, 0.2241, 6.159), (-0.1654, 0.2615, 6.233), (-0.08438, 0.2457, 6.146), (-0.08531, 0.2833, 6.22), (-0.00207, 0.5259, 6.269), (0.1148, 0.5156, 6.275), (0.2272, 0.4849, 6.292), (0.3308, 0.4352, 6.321), (0.4216, 0.3683, 6.359), (0.4961, 0.2868, 6.405), (0.5514, 0.1938, 6.458), (0.5855, 0.09288, 6.516), (0.597, -0.01207, 6.575), (0.5855, -0.117, 6.635), (0.5514, -0.2179, 6.693), (0.4961, -0.3109, 6.745), (0.4216, -0.3925, 6.792), (0.3308, -0.4594, 6.83), (0.2272, -0.5091, 6.858), (0.1148, -0.5397, 6.876), (-0.00207, -0.55, 6.882), (-0.119, -0.5397, 6.876), (-0.2313, -0.5091, 6.858), (-0.3349, -0.4594, 6.83), (-0.4257, -0.3925, 6.792), (-0.5002, -0.3109, 6.745), (-0.5556, -0.2179, 6.693), (-0.5897, -0.117, 6.635), (-0.6012, -0.01207, 6.575), (-0.5897, 0.09288, 6.516), (-0.5556, 0.1938, 6.458), (-0.5002, 0.2868, 6.405), (-0.4257, 0.3683, 6.359), (-0.3349, 0.4352, 6.321), (-0.2313, 0.4849, 6.292), (-0.119, 0.5156, 6.275), (0.001355, 0.3774, 6.472), (0.07678, 0.3707, 6.476), (0.1493, 0.3509, 6.487), (0.2161, 0.3189, 6.505), (0.2747, 0.2757, 6.53), (0.3228, 0.2231, 6.56), (0.3585, 0.1631, 6.594), (0.3805, 0.09794, 6.631), (0.388, 0.03022, 6.67), (0.3805, -0.0375, 6.708), (0.3585, -0.1026, 6.745), (0.3228, -0.1626, 6.779), (0.2747, -0.2152, 6.809), (0.2161, -0.2584, 6.834), (0.1493, -0.2905, 6.852), (0.07678, -0.3103, 6.863), (0.001355, -0.3169, 6.867), (-0.07407, -0.3103, 6.863), (-0.1466, -0.2905, 6.852), (-0.2134, -0.2584, 6.834), (-0.272, -0.2152, 6.809), (-0.3201, -0.1626, 6.779), (-0.3558, -0.1026, 6.745), (-0.3778, -0.0375, 6.708), (-0.3853, 0.03022, 6.67), (-0.3778, 0.09795, 6.631), (-0.3558, 0.1631, 6.594), (-0.3201, 0.2231, 6.56), (-0.272, 0.2757, 6.53), (-0.2134, 0.3189, 6.505), (-0.1466, 0.3509, 6.487), (-0.07407, 0.3707, 6.476), (0.2644, -0.582, 6.487), (0.2612, -0.5688, 6.427), (0.2325, -0.6241, 6.422), (0.2354, -0.6379, 6.482), (0.1938, -0.6726, 6.417), (0.1963, -0.6869, 6.477), (0.1467, -0.7123, 6.414), (0.1487, -0.7271, 6.474), (0.09301, -0.7419, 6.411), (0.09436, -0.757, 6.471), (0.03472, -0.7601, 6.41), (0.0354, -0.7754, 6.469), (-0.02591, -0.7662, 6.409), (-0.02591, -0.7816, 6.469), (-0.08653, -0.7601, 6.41), (-0.08722, -0.7754, 6.469), (-0.1448, -0.7419, 6.411), (-0.1462, -0.757, 6.471), (-0.1985, -0.7123, 6.414), (-0.2005, -0.7271, 6.474), (-0.2456, -0.6726, 6.417), (-0.2481, -0.6869, 6.477), (-0.2843, -0.6241, 6.422), (-0.2872, -0.6379, 6.482), (-0.313, -0.5688, 6.427), (-0.3162, -0.582, 6.487), (-0.3307, -0.5088, 6.432), (-0.3341, -0.5213, 6.492)], [], [(0, 1, 3, 2), (2, 3, 5, 4), (4, 5, 7, 6), (6, 7, 9, 8), (8, 9, 11, 10), (10, 11, 13, 12), (12, 13, 15, 14), (14, 15, 17, 16), (16, 17, 19, 18), (18, 19, 21, 20), (40, 38, 146, 148), (22, 20, 129, 130), (29, 31, 139, 137), (20, 21, 128, 129), (30, 28, 136, 138), (37, 39, 147, 145), (47, 46, 154, 155), (38, 36, 144, 146), (45, 47, 155, 153), (27, 29, 137, 135), (46, 44, 152, 154), (28, 26, 134, 136), (35, 37, 145, 143), (46, 47, 49, 48), (48, 49, 51, 50), (50, 51, 53, 52), (52, 53, 55, 54), (54, 55, 57, 56), (56, 57, 59, 58), (58, 59, 61, 60), (19, 17, 72, 73), (60, 61, 63, 62), (62, 63, 1, 0), (0, 2, 4, 6, 8, 10, 12, 14, 16, 18, 20, 22, 24, 26, 28, 30, 32, 34, 36, 38, 40, 42, 44, 46, 48, 50, 52, 54, 56, 58, 60, 62), (89, 88, 120, 121), (37, 35, 81, 82), (55, 53, 90, 91), (11, 9, 68, 69), (29, 27, 77, 78), (3, 1, 64, 65), (47, 45, 86, 87), (1, 63, 95, 64), (21, 19, 73, 74), (39, 37, 82, 83), (57, 55, 91, 92), (13, 11, 69, 70), (31, 29, 78, 79), (49, 47, 87, 88), (5, 3, 65, 66), (23, 21, 74, 75), (41, 39, 83, 84), (59, 57, 92, 93), (15, 13, 70, 71), (33, 31, 79, 80), (51, 49, 88, 89), (7, 5, 66, 67), (25, 23, 75, 76), (43, 41, 84, 85), (61, 59, 93, 94), (17, 15, 71, 72), (35, 33, 80, 81), (53, 51, 89, 90), (9, 7, 67, 68), (27, 25, 76, 77), (45, 43, 85, 86), (63, 61, 94, 95), (97, 96, 127, 126, 125, 124, 123, 122, 121, 120, 119, 118, 117, 116, 115, 114, 113, 112, 111, 110, 109, 108, 107, 106, 105, 104, 103, 102, 101, 100, 99, 98), (76, 75, 107, 108), (90, 89, 121, 122), (77, 76, 108, 109), (91, 90, 122, 123), (78, 77, 109, 110), (65, 64, 96, 97), (92, 91, 123, 124), (79, 78, 110, 111), (66, 65, 97, 98), (93, 92, 124, 125), (80, 79, 111, 112), (67, 66, 98, 99), (94, 93, 125, 126), (81, 80, 112, 113), (68, 67, 99, 100), (95, 94, 126, 127), (82, 81, 113, 114), (69, 68, 100, 101), (64, 95, 127, 96), (83, 82, 114, 115), (70, 69, 101, 102), (84, 83, 115, 116), (71, 70, 102, 103), (85, 84, 116, 117), (72, 71, 103, 104), (86, 85, 117, 118), (73, 72, 104, 105), (87, 86, 118, 119), (74, 73, 105, 106), (88, 87, 119, 120), (75, 74, 106, 107), (129, 128, 131, 130), (130, 131, 133, 132), (132, 133, 135, 134), (134, 135, 137, 136), (136, 137, 139, 138), (138, 139, 141, 140), (140, 141, 143, 142), (142, 143, 145, 144), (144, 145, 147, 146), (146, 147, 149, 148), (148, 149, 151, 150), (150, 151, 153, 152), (152, 153, 155, 154), (21, 23, 131, 128), (39, 41, 149, 147), (32, 30, 138, 140), (31, 33, 141, 139), (24, 22, 130, 132), (42, 40, 148, 150), (23, 25, 133, 131), (41, 43, 151, 149), (34, 32, 140, 142), (33, 35, 143, 141), (26, 24, 132, 134), (44, 42, 150, 152), (25, 27, 135, 133), (43, 45, 153, 151), (36, 34, 142, 144)])
me_cylinder.polygons.foreach_set('use_smooth', [True] * 126)
me_cylinder.polygons.foreach_set('material_index', [1, 1, 1, 1, 1, 1, 1, 1, 1, 1, 1, 1, 1, 1, 1, 1, 1, 1, 1, 1, 1, 1, 1, 1, 1, 1, 1, 1, 1, 1, 0, 1, 1, 1, 0, 0, 0, 0, 0, 0, 0, 0, 0, 0, 0, 0, 0, 0, 0, 0, 0, 0, 0, 0, 0, 0, 0, 0, 0, 0, 0, 0, 0, 0, 0, 0, 0, 0, 0, 0, 0, 0, 0, 0, 0, 0, 0, 0, 0, 0, 0, 0, 0, 0, 0, 0, 0, 0, 0, 0, 0, 0, 0, 0, 0, 0, 0, 0, 1, 1, 1, 1, 1, 1, 1, 1, 1, 1, 1, 1, 1, 1, 1, 1, 1, 1, 1, 1, 1, 1, 1, 1, 1, 1, 1, 1])
_uv = me_cylinder.uv_layers.new(name='UVMap')
_uv.uv.foreach_set('vector', [1.0, 0.5, 1.0, 1.0, 0.9688, 1.0, 0.9688, 0.5, 0.9688, 0.5, 0.9688, 1.0, 0.9375, 1.0, 0.9375, 0.5, 0.9375, 0.5, 0.9375, 1.0, 0.9062, 1.0, 0.9062, 0.5, 0.9062, 0.5, 0.9062, 1.0, 0.875, 1.0, 0.875, 0.5, 0.875, 0.5, 0.875, 1.0, 0.8438, 1.0, 0.8438, 0.5, 0.8438, 0.5, 0.8438, 1.0, 0.8125, 1.0, 0.8125, 0.5, 0.8125, 0.5, 0.8125, 1.0, 0.7812, 1.0, 0.7812, 0.5, 0.7812, 0.5, 0.7812, 1.0, 0.75, 1.0, 0.75, 0.5, 0.75, 0.5, 0.75, 1.0, 0.7188, 1.0, 0.7188, 0.5, 0.7188, 0.5, 0.7188, 1.0, 0.6875, 1.0, 0.6875, 0.5, 0.5803, 0.08029, 0.6167, 0.05045, 0.6167, 0.05045, 0.5803, 0.08029, 0.9496, 0.1167, 0.9717, 0.1582, 0.9717, 0.1582, 0.9496, 0.1167, 0.5625, 1.0, 0.5312, 1.0, 0.5312, 1.0, 0.5625, 1.0, 0.6875, 0.5, 0.6875, 1.0, 0.6875, 1.0, 0.6875, 0.5, 0.7968, 0.01461, 0.8418, 0.02827, 0.8418, 0.02827, 0.7968, 0.01461, 0.4375, 1.0, 0.4062, 1.0, 0.4062, 1.0, 0.4375, 1.0, 0.2812, 1.0, 0.2812, 0.5, 0.2812, 0.5, 0.2812, 1.0, 0.6167, 0.05045, 0.6582, 0.02827, 0.6582, 0.02827, 0.6167, 0.05045, 0.3125, 1.0, 0.2812, 1.0, 0.2812, 1.0, 0.3125, 1.0, 0.5938, 1.0, 0.5625, 1.0, 0.5625, 1.0, 0.5938, 1.0, 0.5146, 0.2032, 0.5283, 0.1582, 0.5283, 0.1582, 0.5146, 0.2032, 0.8418, 0.02827, 0.8833, 0.05045, 0.8833, 0.05045, 0.8418, 0.02827, 0.4688, 1.0, 0.4375, 1.0, 0.4375, 1.0, 0.4688, 1.0, 0.2812, 0.5, 0.2812, 1.0, 0.25, 1.0, 0.25, 0.5, 0.25, 0.5, 0.25, 1.0, 0.2188, 1.0, 0.2188, 0.5, 0.2188, 0.5, 0.2188, 1.0, 0.1875, 1.0, 0.1875, 0.5, 0.1875, 0.5, 0.1875, 1.0, 0.1562, 1.0, 0.1562, 0.5, 0.1562, 0.5, 0.1562, 1.0, 0.125, 1.0, 0.125, 0.5, 0.125, 0.5, 0.125, 1.0, 0.09375, 1.0, 0.09375, 0.5, 0.09375, 0.5, 0.09375, 1.0, 0.0625, 1.0, 0.0625, 0.5, 0.7188, 1.0, 0.75, 1.0, 0.75, 1.0, 0.7188, 1.0, 0.0625, 0.5, 0.0625, 1.0, 0.03125, 1.0, 0.03125, 0.5, 0.03125, 0.5, 0.03125, 1.0, 0.0, 1.0, 0.0, 0.5, 0.75, 0.49, 0.7968, 0.4854, 0.8418, 0.4717, 0.8833, 0.4496, 0.9197, 0.4197, 0.9496, 0.3833, 0.9717, 0.3418, 0.9854, 0.2968, 0.99, 0.25, 0.9854, 0.2032, 0.9717, 0.1582, 0.9496, 0.1167, 0.9197, 0.08029, 0.8833, 0.05045, 0.8418, 0.02827, 0.7968, 0.01461, 0.75, 0.01, 0.7032, 0.01461, 0.6582, 0.02827, 0.6167, 0.05045, 0.5803, 0.08029, 0.5504, 0.1167, 0.5283, 0.1582, 0.5146, 0.2032, 0.51, 0.25, 0.5146, 0.2968, 0.5283, 0.3418, 0.5504, 0.3833, 0.5803, 0.4197, 0.6167, 0.4496, 0.6582, 0.4717, 0.7032, 0.4854, 0.2188, 1.0, 0.25, 1.0, 0.25, 1.0, 0.2188, 1.0, 0.4375, 1.0, 0.4688, 1.0, 0.4688, 1.0, 0.4375, 1.0, 0.1562, 1.0, 0.1875, 1.0, 0.1875, 1.0, 0.1562, 1.0, 0.8438, 1.0, 0.875, 1.0, 0.875, 1.0, 0.8438, 1.0, 0.5625, 1.0, 0.5938, 1.0, 0.5938, 1.0, 0.5625, 1.0, 0.9688, 1.0, 1.0, 1.0, 1.0, 1.0, 0.9688, 1.0, 0.2812, 1.0, 0.3125, 1.0, 0.3125, 1.0, 0.2812, 1.0, 0.0, 1.0, 0.03125, 1.0, 0.03125, 1.0, 0.0, 1.0, 0.6875, 1.0, 0.7188, 1.0, 0.7188, 1.0, 0.6875, 1.0, 0.4062, 1.0, 0.4375, 1.0, 0.4375, 1.0, 0.4062, 1.0, 0.125, 1.0, 0.1562, 1.0, 0.1562, 1.0, 0.125, 1.0, 0.8125, 1.0, 0.8438, 1.0, 0.8438, 1.0, 0.8125, 1.0, 0.5312, 1.0, 0.5625, 1.0, 0.5625, 1.0, 0.5312, 1.0, 0.25, 1.0, 0.2812, 1.0, 0.2812, 1.0, 0.25, 1.0, 0.9375, 1.0, 0.9688, 1.0, 0.9688, 1.0, 0.9375, 1.0, 0.6562, 1.0, 0.6875, 1.0, 0.6875, 1.0, 0.6562, 1.0, 0.375, 1.0, 0.4062, 1.0, 0.4062, 1.0, 0.375, 1.0, 0.09375, 1.0, 0.125, 1.0, 0.125, 1.0, 0.09375, 1.0, 0.7812, 1.0, 0.8125, 1.0, 0.8125, 1.0, 0.7812, 1.0, 0.5, 1.0, 0.5312, 1.0, 0.5312, 1.0, 0.5, 1.0, 0.2188, 1.0, 0.25, 1.0, 0.25, 1.0, 0.2188, 1.0, 0.9062, 1.0, 0.9375, 1.0, 0.9375, 1.0, 0.9062, 1.0, 0.625, 1.0, 0.6562, 1.0, 0.6562, 1.0, 0.625, 1.0, 0.3438, 1.0, 0.375, 1.0, 0.375, 1.0, 0.3438, 1.0, 0.0625, 1.0, 0.09375, 1.0, 0.09375, 1.0, 0.0625, 1.0, 0.75, 1.0, 0.7812, 1.0, 0.7812, 1.0, 0.75, 1.0, 0.4688, 1.0, 0.5, 1.0, 0.5, 1.0, 0.4688, 1.0, 0.1875, 1.0, 0.2188, 1.0, 0.2188, 1.0, 0.1875, 1.0, 0.875, 1.0, 0.9062, 1.0, 0.9062, 1.0, 0.875, 1.0, 0.5938, 1.0, 0.625, 1.0, 0.625, 1.0, 0.5938, 1.0, 0.3125, 1.0, 0.3438, 1.0, 0.3438, 1.0, 0.3125, 1.0, 0.03125, 1.0, 0.0625, 1.0, 0.0625, 1.0, 0.03125, 1.0, 0.2968, 0.4854, 0.25, 0.49, 0.2032, 0.4854, 0.1582, 0.4717, 0.1167, 0.4496, 0.08029, 0.4197, 0.05045, 0.3833, 0.02827, 0.3418, 0.01461, 0.2968, 0.01, 0.25, 0.01461, 0.2032, 0.02827, 0.1582, 0.05045, 0.1167, 0.08029, 0.08029, 0.1167, 0.05045, 0.1582, 0.02827, 0.2032, 0.01461, 0.25, 0.01, 0.2968, 0.01461, 0.3418, 0.02827, 0.3833, 0.05045, 0.4197, 0.08029, 0.4496, 0.1167, 0.4717, 0.1582, 0.4854, 0.2032, 0.49, 0.25, 0.4854, 0.2968, 0.4717, 0.3418, 0.4496, 0.3833, 0.4197, 0.4197, 0.3833, 0.4496, 0.3418, 0.4717, 0.625, 1.0, 0.6562, 1.0, 0.6562, 1.0, 0.625, 1.0, 0.1875, 1.0, 0.2188, 1.0, 0.2188, 1.0, 0.1875, 1.0, 0.5938, 1.0, 0.625, 1.0, 0.625, 1.0, 0.5938, 1.0, 0.1562, 1.0, 0.1875, 1.0, 0.1875, 1.0, 0.1562, 1.0, 0.5625, 1.0, 0.5938, 1.0, 0.5938, 1.0, 0.5625, 1.0, 0.9688, 1.0, 1.0, 1.0, 1.0, 1.0, 0.9688, 1.0, 0.125, 1.0, 0.1562, 1.0, 0.1562, 1.0, 0.125, 1.0, 0.5312, 1.0, 0.5625, 1.0, 0.5625, 1.0, 0.5312, 1.0, 0.9375, 1.0, 0.9688, 1.0, 0.9688, 1.0, 0.9375, 1.0, 0.09375, 1.0, 0.125, 1.0, 0.125, 1.0, 0.09375, 1.0, 0.5, 1.0, 0.5312, 1.0, 0.5312, 1.0, 0.5, 1.0, 0.9062, 1.0, 0.9375, 1.0, 0.9375, 1.0, 0.9062, 1.0, 0.0625, 1.0, 0.09375, 1.0, 0.09375, 1.0, 0.0625, 1.0, 0.4688, 1.0, 0.5, 1.0, 0.5, 1.0, 0.4688, 1.0, 0.875, 1.0, 0.9062, 1.0, 0.9062, 1.0, 0.875, 1.0, 0.03125, 1.0, 0.0625, 1.0, 0.0625, 1.0, 0.03125, 1.0, 0.4375, 1.0, 0.4688, 1.0, 0.4688, 1.0, 0.4375, 1.0, 0.8438, 1.0, 0.875, 1.0, 0.875, 1.0, 0.8438, 1.0, 0.0, 1.0, 0.03125, 1.0, 0.03125, 1.0, 0.0, 1.0, 0.4062, 1.0, 0.4375, 1.0, 0.4375, 1.0, 0.4062, 1.0, 0.8125, 1.0, 0.8438, 1.0, 0.8438, 1.0, 0.8125, 1.0, 0.375, 1.0, 0.4062, 1.0, 0.4062, 1.0, 0.375, 1.0, 0.7812, 1.0, 0.8125, 1.0, 0.8125, 1.0, 0.7812, 1.0, 0.3438, 1.0, 0.375, 1.0, 0.375, 1.0, 0.3438, 1.0, 0.75, 1.0, 0.7812, 1.0, 0.7812, 1.0, 0.75, 1.0, 0.3125, 1.0, 0.3438, 1.0, 0.3438, 1.0, 0.3125, 1.0, 0.7188, 1.0, 0.75, 1.0, 0.75, 1.0, 0.7188, 1.0, 0.2812, 1.0, 0.3125, 1.0, 0.3125, 1.0, 0.2812, 1.0, 0.6875, 1.0, 0.7188, 1.0, 0.7188, 1.0, 0.6875, 1.0, 0.25, 1.0, 0.2812, 1.0, 0.2812, 1.0, 0.25, 1.0, 0.6562, 1.0, 0.6875, 1.0, 0.6875, 1.0, 0.6562, 1.0, 0.6875, 0.5, 0.6875, 1.0, 0.6562, 1.0, 0.6562, 0.5, 0.6562, 0.5, 0.6562, 1.0, 0.625, 1.0, 0.625, 0.5, 0.625, 0.5, 0.625, 1.0, 0.5938, 1.0, 0.5938, 0.5, 0.5938, 0.5, 0.5938, 1.0, 0.5625, 1.0, 0.5625, 0.5, 0.5625, 0.5, 0.5625, 1.0, 0.5312, 1.0, 0.5312, 0.5, 0.5312, 0.5, 0.5312, 1.0, 0.5, 1.0, 0.5, 0.5, 0.5, 0.5, 0.5, 1.0, 0.4688, 1.0, 0.4688, 0.5, 0.4688, 0.5, 0.4688, 1.0, 0.4375, 1.0, 0.4375, 0.5, 0.4375, 0.5, 0.4375, 1.0, 0.4062, 1.0, 0.4062, 0.5, 0.4062, 0.5, 0.4062, 1.0, 0.375, 1.0, 0.375, 0.5, 0.375, 0.5, 0.375, 1.0, 0.3438, 1.0, 0.3438, 0.5, 0.3438, 0.5, 0.3438, 1.0, 0.3125, 1.0, 0.3125, 0.5, 0.3125, 0.5, 0.3125, 1.0, 0.2812, 1.0, 0.2812, 0.5, 0.6875, 1.0, 0.6562, 1.0, 0.6562, 1.0, 0.6875, 1.0, 0.4062, 1.0, 0.375, 1.0, 0.375, 1.0, 0.4062, 1.0, 0.75, 0.01, 0.7968, 0.01461, 0.7968, 0.01461, 0.75, 0.01, 0.5312, 1.0, 0.5, 1.0, 0.5, 1.0, 0.5312, 1.0, 0.9197, 0.08029, 0.9496, 0.1167, 0.9496, 0.1167, 0.9197, 0.08029, 0.5504, 0.1167, 0.5803, 0.08029, 0.5803, 0.08029, 0.5504, 0.1167, 0.6562, 1.0, 0.625, 1.0, 0.625, 1.0, 0.6562, 1.0, 0.375, 1.0, 0.3438, 1.0, 0.3438, 1.0, 0.375, 1.0, 0.7032, 0.01461, 0.75, 0.01, 0.75, 0.01, 0.7032, 0.01461, 0.5, 1.0, 0.4688, 1.0, 0.4688, 1.0, 0.5, 1.0, 0.8833, 0.05045, 0.9197, 0.08029, 0.9197, 0.08029, 0.8833, 0.05045, 0.5283, 0.1582, 0.5504, 0.1167, 0.5504, 0.1167, 0.5283, 0.1582, 0.625, 1.0, 0.5938, 1.0, 0.5938, 1.0, 0.625, 1.0, 0.3438, 1.0, 0.3125, 1.0, 0.3125, 1.0, 0.3438, 1.0, 0.6582, 0.02827, 0.7032, 0.01461, 0.7032, 0.01461, 0.6582, 0.02827])
me_cylinder.materials.append(mat_material_001)
me_cylinder.materials.append(mat_material_002)
me_cylinder.use_remesh_preserve_volume = False
me_cylinder.use_remesh_preserve_attributes = False
me_cylinder.use_mirror_vertex_groups = False
me_cylinder.update()
arm_metarig = bpy.data.armatures.new('metarig')  # bones are not reproduced

# ---- objects
ob_cube = bpy.data.objects.new('Cube', me_cube_001)
ob_metarig = bpy.data.objects.new('metarig', arm_metarig)
ob_cube_001 = bpy.data.objects.new('Cube.001', me_cube_000)
ob_cube_003 = bpy.data.objects.new('Cube.003', me_cube_003)
ob_cube_002 = bpy.data.objects.new('Cube.002', me_cube_004)
ob_cube_005 = bpy.data.objects.new('Cube.005', me_cube_006)
ob_cube_004 = bpy.data.objects.new('Cube.004', me_cube_007)
ob_cube_006 = bpy.data.objects.new('Cube.006', me_cube_002)
ob_cube_007 = bpy.data.objects.new('Cube.007', me_cube_005)
ob_cylinder = bpy.data.objects.new('Cylinder', me_cylinder)

# ---- transforms, parenting, visibility, modifiers, constraints
ob_cube.parent = ob_metarig
ob_cube.matrix_parent_inverse = Matrix(((0.3101, -0.0, 0.0, -0.0), (-0.0, 0.3101, -0.0, -1.48e-07), (0.0, -0.0, 0.3101, 1.101), (-0.0, 0.0, -0.0, 1.0)))
ob_cube.location = (0.0, 0.0, 0.0)
ob_cube.lineart.crease_threshold = 0.0
_vg = ob_cube.vertex_groups.new(name='spine')
for _i, _w in zip([6, 12, 14, 16, 17, 102, 103], [0.08994, 0.7441, 0.2956, 0.3206, 0.07386, 0.003532, 0.04783]): _vg.add([_i], _w, 'REPLACE')
_vg = ob_cube.vertex_groups.new(name='spine.001')
for _i, _w in zip([14, 102], [0.2894, 0.0008372]): _vg.add([_i], _w, 'REPLACE')
_vg = ob_cube.vertex_groups.new(name='spine.002')
for _i, _w in zip([5, 6, 7, 12, 13, 14, 15, 100, 101, 102, 103], [0.06466, 0.01591, 0.0306, 0.04384, 0.07959, 0.06121, 0.08565, 0.7949, 0.7816, 0.7575, 0.8106]): _vg.add([_i], _w, 'REPLACE')
_vg = ob_cube.vertex_groups.new(name='spine.003')
for _i, _w in zip([5, 7, 13, 15, 40, 43, 92, 93, 94, 95, 96, 97, 100, 101, 102, 103], [0.06474, 0.04434, 0.8106, 0.6999, 0.6971, 0.07065, 0.2033, 0.366, 0.07982, 0.02722, 0.02311, 0.07279, 0.01207, 0.03182, 0.08658, 0.09888]): _vg.add([_i], _w, 'REPLACE')
_vg = ob_cube.vertex_groups.new(name='spine.004')
for _i, _w in zip([40, 43, 92, 93, 94, 95, 96, 97, 98, 99, 110, 126, 127, 128, 129, 130, 131], [0.1524, 0.04501, 0.7207, 0.3114, 0.1402, 0.5534, 0.7899, 0.6257, 0.1566, 0.2591, 0.01932, 0.06509, 0.02288, 0.07724, 0.03934, 0.1724, 0.2461]): _vg.add([_i], _w, 'REPLACE')
_vg = ob_cube.vertex_groups.new(name='spine.005')
for _i, _w in zip([92, 93, 94, 95, 96, 97, 98, 99, 109, 110, 113, 116, 118, 119, 121, 122, 125, 126, 127, 128, 129, 130, 131], [0.01777, 0.04853, 0.1058, 0.1673, 0.1275, 0.1952, 0.6367, 0.5728, 0.005211, 0.1151, 0.1384, 0.1227, 0.002558, 0.1189, 0.006851, 0.07875, 0.03, 0.1426, 0.3994, 0.4303, 0.6784, 0.6418, 0.5088]): _vg.add([_i], _w, 'REPLACE')
_vg = ob_cube.vertex_groups.new(name='spine.006')
for _i, _w in zip([96, 97, 98, 99, 108, 109, 110, 111, 112, 113, 114, 115, 116, 117, 118, 119, 120, 121, 122, 123, 124, 125, 126, 127, 128, 129, 130, 131, 132, 133, 134, 135, 136, 137], [0.01862, 0.02042, 0.0799, 0.08033, 0.9941, 0.962, 0.844, 0.9969, 0.9722, 0.8404, 0.9968, 0.9718, 0.8597, 0.995, 0.9698, 0.8645, 0.9932, 0.9675, 0.9102, 0.9995, 0.9907, 0.9413, 0.786, 0.5461, 0.4583, 0.2418, 0.1487, 0.2232, 0.9878, 0.9927, 0.9926, 0.9905, 0.9868, 0.98]): _vg.add([_i], _w, 'REPLACE')
_vg = ob_cube.vertex_groups.new(name='shoulder.L')
for _i, _w in zip([5, 7, 13, 15, 40, 41, 42, 43, 45, 47, 92, 93, 94, 95, 97, 98, 99, 100, 101, 102, 128, 129], [0.7269, 0.1421, 0.01223, 0.176, 0.121, 0.942, 0.9034, 0.8542, 0.01037, 0.01075, 0.01239, 0.256, 0.6516, 0.2149, 0.06908, 0.1037, 0.07309, 0.005203, 0.06842, 0.02588, 0.007034, 0.009]): _vg.add([_i], _w, 'REPLACE')
_vg = ob_cube.vertex_groups.new(name='upper_arm.L')
for _i, _w in zip([5, 7, 13, 41, 42, 44, 45, 46, 47, 48, 49, 50, 51, 100, 101], [0.1302, 0.7635, 0.05373, 0.02241, 0.0539, 0.9574, 0.9084, 0.9548, 0.9119, 0.06811, 0.06705, 0.07152, 0.0715, 0.07023, 3.425e-05]): _vg.add([_i], _w, 'REPLACE')
_vg = ob_cube.vertex_groups.new(name='forearm.L')
for _i, _w in zip([44, 45, 46, 47, 48, 49, 50, 51, 52, 53, 54, 55, 56, 57, 58, 59, 60, 61, 62, 63, 72, 73], [0.0214, 0.05649, 0.00881, 0.05599, 0.9312, 0.9306, 0.9272, 0.9261, 0.9959, 0.9957, 0.9954, 0.9952, 0.9993, 0.9987, 0.9991, 0.9982, 0.977, 0.9404, 0.9711, 0.9284, 0.08195, 0.09144]): _vg.add([_i], _w, 'REPLACE')
_vg = ob_cube.vertex_groups.new(name='hand.L')
for _i, _w in zip([64, 65, 66, 67, 68, 69, 70, 71, 73, 74, 75, 88, 89, 90, 91], [0.9713, 0.8724, 0.9692, 0.8845, 0.999, 0.9962, 0.999, 0.997, 0.0273, 0.09828, 0.1761, 0.9998, 0.9995, 0.9999, 0.9996]): _vg.add([_i], _w, 'REPLACE')
_vg = ob_cube.vertex_groups.new(name='forearm.L.001')
for _i, _w in zip([61, 63, 65, 67, 72, 73, 74, 75, 76, 77, 79], [0.04513, 0.05829, 0.1105, 0.09566, 0.8558, 0.8139, 0.8489, 0.711, 0.0481, 0.06863, 0.0274]): _vg.add([_i], _w, 'REPLACE')
_vg = ob_cube.vertex_groups.new(name='forearm.L.002')
for _i, _w in zip([72, 73, 74, 75, 76, 77, 78, 79, 80, 81, 82, 83, 84, 85, 86, 87], [0.03998, 0.05603, 0.05117, 0.09988, 0.9446, 0.9186, 0.9836, 0.9517, 0.9976, 0.9954, 0.9981, 0.9975, 0.9995, 0.9985, 0.9996, 0.9992]): _vg.add([_i], _w, 'REPLACE')
_vg = ob_cube.vertex_groups.new(name='shoulder.R')
_vg = ob_cube.vertex_groups.new(name='upper_arm.R')
_vg = ob_cube.vertex_groups.new(name='forearm.R')
_vg = ob_cube.vertex_groups.new(name='hand.R')
_vg = ob_cube.vertex_groups.new(name='forearm.R.001')
_vg = ob_cube.vertex_groups.new(name='forearm.R.002')
_vg = ob_cube.vertex_groups.new(name='pelvis.L')
for _i, _w in zip([4, 6, 10, 11, 12, 14, 16, 17, 100, 101, 102], [0.9357, 0.8198, 0.05804, 0.05062, 0.171, 0.2592, 0.3137, 0.09152, 0.05798, 0.06649, 0.04519]): _vg.add([_i], _w, 'REPLACE')
_vg = ob_cube.vertex_groups.new(name='pelvis.R')
for _i, _w in zip([12, 16, 17], [0.0001647, 0.3098, 0.05132]): _vg.add([_i], _w, 'REPLACE')
_vg = ob_cube.vertex_groups.new(name='thigh.L')
for _i, _w in zip([2, 6, 8, 10, 11, 14, 16, 17, 104, 105, 106, 107], [0.02695, 0.04332, 0.02671, 0.9173, 0.8996, 0.07846, 0.05411, 0.7556, 0.9671, 0.9448, 0.9741, 0.9787]): _vg.add([_i], _w, 'REPLACE')
_vg = ob_cube.vertex_groups.new(name='shin.L')
for _i, _w in zip([0, 1, 2, 3, 8, 9, 18, 19, 20, 21, 22, 23, 24, 25, 26, 27, 28, 29, 30, 31, 33, 35, 105, 138, 139, 140, 141], [0.9926, 0.9968, 0.9606, 0.978, 0.9614, 0.9839, 0.993, 0.9979, 0.999, 0.9987, 0.9989, 0.9986, 0.974, 0.9907, 0.9772, 0.9906, 0.03076, 0.4809, 0.00971, 0.4857, 0.125, 0.1066, 0.005763, 0.7358, 0.7381, 0.5024, 0.4935]): _vg.add([_i], _w, 'REPLACE')
_vg = ob_cube.vertex_groups.new(name='foot.L')
for _i, _w in zip([24, 28, 29, 30, 31, 32, 33, 34, 35, 36, 37, 38, 39, 138, 139, 140, 141], [0.0006533, 0.9351, 0.5132, 0.948, 0.5032, 0.9061, 0.7061, 0.8984, 0.3688, 0.04942, 0.0728, 0.05654, 0.07546, 0.2566, 0.2516, 0.4679, 0.474]): _vg.add([_i], _w, 'REPLACE')
_vg = ob_cube.vertex_groups.new(name='toe.L')
for _i, _w in zip([32, 34, 36, 37, 38, 39], [0.06886, 0.06146, 0.9485, 0.9244, 0.941, 0.9221]): _vg.add([_i], _w, 'REPLACE')
_vg = ob_cube.vertex_groups.new(name='heel.02.L')
for _i, _w in zip([33, 34, 35], [0.1559, 0.01058, 0.5145]): _vg.add([_i], _w, 'REPLACE')
_vg = ob_cube.vertex_groups.new(name='thigh.R')
_vg = ob_cube.vertex_groups.new(name='shin.R')
_vg = ob_cube.vertex_groups.new(name='foot.R')
_vg = ob_cube.vertex_groups.new(name='toe.R')
_vg = ob_cube.vertex_groups.new(name='heel.02.R')
_m = ob_cube.modifiers.new('Mirror', 'MIRROR')
_m.use_clip = True
_m = ob_cube.modifiers.new('Subdivision', 'SUBSURF')
_m.uv_smooth = 'PRESERVE_CORNERS'
_m.show_only_control_edges = False
_m = ob_cube.modifiers.new('Armature', 'ARMATURE')
_m.object = ob_metarig
ob_metarig.location = (0.0, 0.0, 0.0)
ob_metarig.scale = (3.225, 3.225, 3.225)
ob_metarig.show_in_front = True
ob_metarig.lineart.crease_threshold = 0.0
ob_cube_001.parent = ob_metarig
ob_cube_001.matrix_parent_inverse = Matrix(((0.3101, -0.0, 0.0, -0.0), (-0.0, 0.3101, -0.0, -1.48e-07), (0.0, -0.0, 0.3101, 1.101), (-0.0, 0.0, -0.0, 1.0)))
ob_cube_001.location = (0.0, 0.0, 0.0)
ob_cube_001.lineart.crease_threshold = 0.0
_vg = ob_cube_001.vertex_groups.new(name='spine')
for _i, _w in zip([2, 6, 8, 10, 11, 26, 27], [0.08994, 0.7441, 0.2956, 0.3206, 0.07386, 0.003532, 0.04783]): _vg.add([_i], _w, 'REPLACE')
_vg = ob_cube_001.vertex_groups.new(name='spine.001')
for _i, _w in zip([8, 26], [0.2894, 0.0008372]): _vg.add([_i], _w, 'REPLACE')
_vg = ob_cube_001.vertex_groups.new(name='spine.002')
for _i, _w in zip([1, 2, 3, 6, 7, 8, 9, 24, 25, 26, 27], [0.06466, 0.01591, 0.0306, 0.04384, 0.07959, 0.06121, 0.08565, 0.7949, 0.7816, 0.7575, 0.8106]): _vg.add([_i], _w, 'REPLACE')
_vg = ob_cube_001.vertex_groups.new(name='spine.003')
for _i, _w in zip([1, 3, 7, 9, 12, 15, 20, 21, 22, 23, 24, 25, 26, 27], [0.06474, 0.04434, 0.8106, 0.6999, 0.6971, 0.07065, 0.2033, 0.366, 0.07982, 0.02722, 0.01207, 0.03182, 0.08658, 0.09888]): _vg.add([_i], _w, 'REPLACE')
_vg = ob_cube_001.vertex_groups.new(name='spine.004')
for _i, _w in zip([12, 15, 20, 21, 22, 23], [0.1524, 0.04501, 0.7207, 0.3114, 0.1402, 0.5534]): _vg.add([_i], _w, 'REPLACE')
_vg = ob_cube_001.vertex_groups.new(name='spine.005')
for _i, _w in zip([20, 21, 22, 23], [0.01777, 0.04853, 0.1058, 0.1673]): _vg.add([_i], _w, 'REPLACE')
_vg = ob_cube_001.vertex_groups.new(name='spine.006')
_vg = ob_cube_001.vertex_groups.new(name='shoulder.L')
for _i, _w in zip([1, 3, 7, 9, 12, 13, 14, 15, 17, 19, 20, 21, 22, 23, 24, 25, 26], [0.7269, 0.1421, 0.01223, 0.176, 0.121, 0.942, 0.9034, 0.8542, 0.01037, 0.01075, 0.01239, 0.256, 0.6516, 0.2149, 0.005203, 0.06842, 0.02588]): _vg.add([_i], _w, 'REPLACE')
_vg = ob_cube_001.vertex_groups.new(name='upper_arm.L')
for _i, _w in zip([1, 3, 7, 13, 14, 16, 17, 18, 19, 24, 25], [0.1302, 0.7635, 0.05373, 0.02241, 0.0539, 0.9574, 0.9084, 0.9548, 0.9119, 0.07023, 3.425e-05]): _vg.add([_i], _w, 'REPLACE')
_vg = ob_cube_001.vertex_groups.new(name='forearm.L')
for _i, _w in zip([16, 17, 18, 19], [0.0214, 0.05649, 0.00881, 0.05599]): _vg.add([_i], _w, 'REPLACE')
_vg = ob_cube_001.vertex_groups.new(name='hand.L')
_vg = ob_cube_001.vertex_groups.new(name='forearm.L.001')
_vg = ob_cube_001.vertex_groups.new(name='forearm.L.002')
_vg = ob_cube_001.vertex_groups.new(name='shoulder.R')
_vg = ob_cube_001.vertex_groups.new(name='upper_arm.R')
_vg = ob_cube_001.vertex_groups.new(name='forearm.R')
_vg = ob_cube_001.vertex_groups.new(name='hand.R')
_vg = ob_cube_001.vertex_groups.new(name='forearm.R.001')
_vg = ob_cube_001.vertex_groups.new(name='forearm.R.002')
_vg = ob_cube_001.vertex_groups.new(name='pelvis.L')
for _i, _w in zip([0, 2, 4, 5, 6, 8, 10, 11, 24, 25, 26], [0.9357, 0.8198, 0.05804, 0.05062, 0.171, 0.2592, 0.3137, 0.09152, 0.05798, 0.06649, 0.04519]): _vg.add([_i], _w, 'REPLACE')
_vg = ob_cube_001.vertex_groups.new(name='pelvis.R')
for _i, _w in zip([6, 10, 11], [0.0001647, 0.3098, 0.05132]): _vg.add([_i], _w, 'REPLACE')
_vg = ob_cube_001.vertex_groups.new(name='thigh.L')
for _i, _w in zip([2, 4, 5, 8, 10, 11], [0.04332, 0.9173, 0.8996, 0.07846, 0.05411, 0.7556]): _vg.add([_i], _w, 'REPLACE')
_vg = ob_cube_001.vertex_groups.new(name='shin.L')
_vg = ob_cube_001.vertex_groups.new(name='foot.L')
_vg = ob_cube_001.vertex_groups.new(name='toe.L')
_vg = ob_cube_001.vertex_groups.new(name='heel.02.L')
_vg = ob_cube_001.vertex_groups.new(name='thigh.R')
_vg = ob_cube_001.vertex_groups.new(name='shin.R')
_vg = ob_cube_001.vertex_groups.new(name='foot.R')
_vg = ob_cube_001.vertex_groups.new(name='toe.R')
_vg = ob_cube_001.vertex_groups.new(name='heel.02.R')
_m = ob_cube_001.modifiers.new('Mirror', 'MIRROR')
_m.use_clip = True
_m = ob_cube_001.modifiers.new('Subdivision', 'SUBSURF')
_m.uv_smooth = 'PRESERVE_CORNERS'
_m.show_only_control_edges = False
_m = ob_cube_001.modifiers.new('Armature', 'ARMATURE')
_m.object = ob_metarig
ob_cube_003.parent = ob_metarig
ob_cube_003.matrix_parent_inverse = Matrix(((0.3101, -0.0, 0.0, -0.0), (-0.0, 0.3101, -0.0, -1.48e-07), (0.0, -0.0, 0.3101, 1.101), (-0.0, 0.0, -0.0, 1.0)))
ob_cube_003.location = (0.0, 0.0, 0.0)
ob_cube_003.lineart.crease_threshold = 0.0
_vg = ob_cube_003.vertex_groups.new(name='spine')
for _i, _w in zip([5, 10, 11, 12, 13, 33, 34, 35], [0.08994, 0.7441, 0.2956, 0.3206, 0.07386, 0.04497, 0.5323, 0.1847]): _vg.add([_i], _w, 'REPLACE')
_vg = ob_cube_003.vertex_groups.new(name='spine.001')
for _i, _w in zip([11, 35], [0.2894, 0.1447]): _vg.add([_i], _w, 'REPLACE')
_vg = ob_cube_003.vertex_groups.new(name='spine.002')
for _i, _w in zip([5, 10, 11, 33, 34, 35], [0.01591, 0.04384, 0.06121, 0.007956, 0.02192, 0.03061]): _vg.add([_i], _w, 'REPLACE')
_vg = ob_cube_003.vertex_groups.new(name='spine.003')
_vg = ob_cube_003.vertex_groups.new(name='spine.004')
_vg = ob_cube_003.vertex_groups.new(name='spine.005')
_vg = ob_cube_003.vertex_groups.new(name='spine.006')
_vg = ob_cube_003.vertex_groups.new(name='shoulder.L')
_vg = ob_cube_003.vertex_groups.new(name='upper_arm.L')
_vg = ob_cube_003.vertex_groups.new(name='forearm.L')
_vg = ob_cube_003.vertex_groups.new(name='hand.L')
_vg = ob_cube_003.vertex_groups.new(name='forearm.L.001')
_vg = ob_cube_003.vertex_groups.new(name='forearm.L.002')
_vg = ob_cube_003.vertex_groups.new(name='shoulder.R')
_vg = ob_cube_003.vertex_groups.new(name='upper_arm.R')
_vg = ob_cube_003.vertex_groups.new(name='forearm.R')
_vg = ob_cube_003.vertex_groups.new(name='hand.R')
_vg = ob_cube_003.vertex_groups.new(name='forearm.R.001')
_vg = ob_cube_003.vertex_groups.new(name='forearm.R.002')
_vg = ob_cube_003.vertex_groups.new(name='pelvis.L')
for _i, _w in zip([4, 5, 8, 9, 10, 11, 12, 13, 32, 33, 34, 35], [0.9357, 0.8198, 0.05804, 0.05062, 0.171, 0.2592, 0.3137, 0.09152, 0.4969, 0.4352, 0.2424, 0.1753]): _vg.add([_i], _w, 'REPLACE')
_vg = ob_cube_003.vertex_groups.new(name='pelvis.R')
for _i, _w in zip([10, 12, 13, 34, 35], [0.0001647, 0.3098, 0.05132, 0.155, 0.02566]): _vg.add([_i], _w, 'REPLACE')
_vg = ob_cube_003.vertex_groups.new(name='thigh.L')
for _i, _w in zip([2, 5, 6, 8, 9, 11, 12, 13, 24, 25, 26, 27, 32, 33, 34, 35], [0.02695, 0.04332, 0.02671, 0.9173, 0.8996, 0.07846, 0.05411, 0.7556, 0.9671, 0.9448, 0.9741, 0.9787, 0.4587, 0.4715, 0.02705, 0.417]): _vg.add([_i], _w, 'REPLACE')
_vg = ob_cube_003.vertex_groups.new(name='shin.L')
for _i, _w in zip([0, 1, 2, 3, 6, 7, 14, 15, 16, 17, 18, 19, 20, 21, 22, 23, 25, 28, 29, 30, 31], [0.9926, 0.9968, 0.9606, 0.978, 0.9614, 0.9839, 0.993, 0.9979, 0.999, 0.9987, 0.9989, 0.9986, 0.974, 0.9907, 0.9772, 0.9906, 0.005763, 0.7358, 0.7381, 0.5024, 0.4935]): _vg.add([_i], _w, 'REPLACE')
_vg = ob_cube_003.vertex_groups.new(name='foot.L')
for _i, _w in zip([20, 28, 29, 30, 31], [0.0006533, 0.2566, 0.2516, 0.4679, 0.474]): _vg.add([_i], _w, 'REPLACE')
_vg = ob_cube_003.vertex_groups.new(name='toe.L')
_vg = ob_cube_003.vertex_groups.new(name='heel.02.L')
_vg = ob_cube_003.vertex_groups.new(name='thigh.R')
_vg = ob_cube_003.vertex_groups.new(name='shin.R')
_vg = ob_cube_003.vertex_groups.new(name='foot.R')
_vg = ob_cube_003.vertex_groups.new(name='toe.R')
_vg = ob_cube_003.vertex_groups.new(name='heel.02.R')
_m = ob_cube_003.modifiers.new('Mirror', 'MIRROR')
_m.use_clip = True
_m = ob_cube_003.modifiers.new('Subdivision', 'SUBSURF')
_m.uv_smooth = 'PRESERVE_CORNERS'
_m.show_only_control_edges = False
_m = ob_cube_003.modifiers.new('Armature', 'ARMATURE')
_m.object = ob_metarig
ob_cube_002.parent = ob_metarig
ob_cube_002.matrix_parent_inverse = Matrix(((0.3101, -0.0, 0.0, -0.0), (-0.0, 0.3101, -0.0, -1.48e-07), (0.0, -0.0, 0.3101, 1.101), (-0.0, 0.0, -0.0, 1.0)))
ob_cube_002.location = (0.0, 0.0, 0.0)
ob_cube_002.lineart.crease_threshold = 0.0
_vg = ob_cube_002.vertex_groups.new(name='spine')
_vg = ob_cube_002.vertex_groups.new(name='spine.001')
_vg = ob_cube_002.vertex_groups.new(name='spine.002')
_vg = ob_cube_002.vertex_groups.new(name='spine.003')
_vg = ob_cube_002.vertex_groups.new(name='spine.004')
_vg = ob_cube_002.vertex_groups.new(name='spine.005')
_vg = ob_cube_002.vertex_groups.new(name='spine.006')
_vg = ob_cube_002.vertex_groups.new(name='shoulder.L')
_vg = ob_cube_002.vertex_groups.new(name='upper_arm.L')
_vg = ob_cube_002.vertex_groups.new(name='forearm.L')
_vg = ob_cube_002.vertex_groups.new(name='hand.L')
_vg = ob_cube_002.vertex_groups.new(name='forearm.L.001')
_vg = ob_cube_002.vertex_groups.new(name='forearm.L.002')
_vg = ob_cube_002.vertex_groups.new(name='shoulder.R')
_vg = ob_cube_002.vertex_groups.new(name='upper_arm.R')
_vg = ob_cube_002.vertex_groups.new(name='forearm.R')
_vg = ob_cube_002.vertex_groups.new(name='hand.R')
_vg = ob_cube_002.vertex_groups.new(name='forearm.R.001')
_vg = ob_cube_002.vertex_groups.new(name='forearm.R.002')
_vg = ob_cube_002.vertex_groups.new(name='pelvis.L')
_vg = ob_cube_002.vertex_groups.new(name='pelvis.R')
_vg = ob_cube_002.vertex_groups.new(name='thigh.L')
_vg = ob_cube_002.vertex_groups.new(name='shin.L')
for _i, _w in zip([0, 1, 2, 3, 5, 7, 12, 13, 14, 15], [0.03076, 0.4809, 0.00971, 0.4857, 0.125, 0.1066, 0.7358, 0.7381, 0.5024, 0.4935]): _vg.add([_i], _w, 'REPLACE')
_vg = ob_cube_002.vertex_groups.new(name='foot.L')
for _i, _w in zip([0, 1, 2, 3, 4, 5, 6, 7, 8, 9, 10, 11, 12, 13, 14, 15], [0.9351, 0.5132, 0.948, 0.5032, 0.9061, 0.7061, 0.8984, 0.3688, 0.04942, 0.0728, 0.05654, 0.07546, 0.2566, 0.2516, 0.4679, 0.474]): _vg.add([_i], _w, 'REPLACE')
_vg = ob_cube_002.vertex_groups.new(name='toe.L')
for _i, _w in zip([4, 6, 8, 9, 10, 11], [0.06886, 0.06146, 0.9485, 0.9244, 0.941, 0.9221]): _vg.add([_i], _w, 'REPLACE')
_vg = ob_cube_002.vertex_groups.new(name='heel.02.L')
for _i, _w in zip([5, 6, 7], [0.1559, 0.01058, 0.5145]): _vg.add([_i], _w, 'REPLACE')
_vg = ob_cube_002.vertex_groups.new(name='thigh.R')
_vg = ob_cube_002.vertex_groups.new(name='shin.R')
_vg = ob_cube_002.vertex_groups.new(name='foot.R')
_vg = ob_cube_002.vertex_groups.new(name='toe.R')
_vg = ob_cube_002.vertex_groups.new(name='heel.02.R')
_m = ob_cube_002.modifiers.new('Mirror', 'MIRROR')
_m.use_clip = True
_m = ob_cube_002.modifiers.new('Subdivision', 'SUBSURF')
_m.uv_smooth = 'PRESERVE_CORNERS'
_m.show_only_control_edges = False
_m = ob_cube_002.modifiers.new('Armature', 'ARMATURE')
_m.object = ob_metarig
ob_cube_005.parent = ob_metarig
ob_cube_005.matrix_parent_inverse = Matrix(((0.3101, -0.0, 0.0, -0.0), (-0.0, 0.3101, -0.0, -1.48e-07), (0.0, -0.0, 0.3101, 1.101), (-0.0, 0.0, -0.0, 1.0)))
ob_cube_005.location = (0.0, 0.0, 0.0)
ob_cube_005.lineart.crease_threshold = 0.0
_vg = ob_cube_005.vertex_groups.new(name='spine')
_vg = ob_cube_005.vertex_groups.new(name='spine.001')
_vg = ob_cube_005.vertex_groups.new(name='spine.002')
_vg = ob_cube_005.vertex_groups.new(name='spine.003')
_vg = ob_cube_005.vertex_groups.new(name='spine.004')
_vg = ob_cube_005.vertex_groups.new(name='spine.005')
_vg = ob_cube_005.vertex_groups.new(name='spine.006')
_vg = ob_cube_005.vertex_groups.new(name='shoulder.L')
_vg = ob_cube_005.vertex_groups.new(name='upper_arm.L')
_vg = ob_cube_005.vertex_groups.new(name='forearm.L')
_vg = ob_cube_005.vertex_groups.new(name='hand.L')
_vg = ob_cube_005.vertex_groups.new(name='forearm.L.001')
_vg = ob_cube_005.vertex_groups.new(name='forearm.L.002')
_vg = ob_cube_005.vertex_groups.new(name='shoulder.R')
_vg = ob_cube_005.vertex_groups.new(name='upper_arm.R')
_vg = ob_cube_005.vertex_groups.new(name='forearm.R')
_vg = ob_cube_005.vertex_groups.new(name='hand.R')
_vg = ob_cube_005.vertex_groups.new(name='forearm.R.001')
_vg = ob_cube_005.vertex_groups.new(name='forearm.R.002')
_vg = ob_cube_005.vertex_groups.new(name='pelvis.L')
_vg = ob_cube_005.vertex_groups.new(name='pelvis.R')
_vg = ob_cube_005.vertex_groups.new(name='thigh.L')
_vg = ob_cube_005.vertex_groups.new(name='shin.L')
_vg = ob_cube_005.vertex_groups.new(name='foot.L')
_vg = ob_cube_005.vertex_groups.new(name='toe.L')
_vg = ob_cube_005.vertex_groups.new(name='heel.02.L')
_vg = ob_cube_005.vertex_groups.new(name='thigh.R')
_vg = ob_cube_005.vertex_groups.new(name='shin.R')
_vg = ob_cube_005.vertex_groups.new(name='foot.R')
_vg = ob_cube_005.vertex_groups.new(name='toe.R')
_vg = ob_cube_005.vertex_groups.new(name='heel.02.R')
_m = ob_cube_005.modifiers.new('Mirror', 'MIRROR')
_m.use_clip = True
_m = ob_cube_005.modifiers.new('Subdivision', 'SUBSURF')
_m.uv_smooth = 'PRESERVE_CORNERS'
_m.show_only_control_edges = False
_m = ob_cube_005.modifiers.new('Armature', 'ARMATURE')
_m.object = ob_metarig
ob_cube_004.parent = ob_metarig
ob_cube_004.matrix_parent_inverse = Matrix(((0.3101, -0.0, 0.0, -0.0), (-0.0, 0.3101, -0.0, -1.48e-07), (0.0, -0.0, 0.3101, 1.101), (-0.0, 0.0, -0.0, 1.0)))
ob_cube_004.location = (0.0, 0.0, 0.0)
ob_cube_004.lineart.crease_threshold = 0.0
_vg = ob_cube_004.vertex_groups.new(name='spine')
_vg = ob_cube_004.vertex_groups.new(name='spine.001')
_vg = ob_cube_004.vertex_groups.new(name='spine.002')
_vg = ob_cube_004.vertex_groups.new(name='spine.003')
_vg = ob_cube_004.vertex_groups.new(name='spine.004')
for _i, _w in zip([2, 13], [0.01932, 0.06509]): _vg.add([_i], _w, 'REPLACE')
_vg = ob_cube_004.vertex_groups.new(name='spine.005')
for _i, _w in zip([1, 2, 5, 12, 13], [0.005211, 0.1151, 0.1384, 0.03, 0.1426]): _vg.add([_i], _w, 'REPLACE')
_vg = ob_cube_004.vertex_groups.new(name='spine.006')
for _i, _w in zip([0, 1, 2, 3, 4, 5, 6, 7, 8, 9, 10, 11, 12, 13, 14, 15, 16, 17, 18, 19], [0.9941, 0.962, 0.844, 0.9969, 0.9722, 0.8404, 0.9968, 0.9718, 0.995, 0.9932, 0.9995, 0.9907, 0.9413, 0.786, 0.9878, 0.9927, 0.9926, 0.9905, 0.9868, 0.98]): _vg.add([_i], _w, 'REPLACE')
_vg = ob_cube_004.vertex_groups.new(name='shoulder.L')
_vg = ob_cube_004.vertex_groups.new(name='upper_arm.L')
_vg = ob_cube_004.vertex_groups.new(name='forearm.L')
_vg = ob_cube_004.vertex_groups.new(name='hand.L')
_vg = ob_cube_004.vertex_groups.new(name='forearm.L.001')
_vg = ob_cube_004.vertex_groups.new(name='forearm.L.002')
_vg = ob_cube_004.vertex_groups.new(name='shoulder.R')
_vg = ob_cube_004.vertex_groups.new(name='upper_arm.R')
_vg = ob_cube_004.vertex_groups.new(name='forearm.R')
_vg = ob_cube_004.vertex_groups.new(name='hand.R')
_vg = ob_cube_004.vertex_groups.new(name='forearm.R.001')
_vg = ob_cube_004.vertex_groups.new(name='forearm.R.002')
_vg = ob_cube_004.vertex_groups.new(name='pelvis.L')
_vg = ob_cube_004.vertex_groups.new(name='pelvis.R')
_vg = ob_cube_004.vertex_groups.new(name='thigh.L')
_vg = ob_cube_004.vertex_groups.new(name='shin.L')
_vg = ob_cube_004.vertex_groups.new(name='foot.L')
_vg = ob_cube_004.vertex_groups.new(name='toe.L')
_vg = ob_cube_004.vertex_groups.new(name='heel.02.L')
_vg = ob_cube_004.vertex_groups.new(name='thigh.R')
_vg = ob_cube_004.vertex_groups.new(name='shin.R')
_vg = ob_cube_004.vertex_groups.new(name='foot.R')
_vg = ob_cube_004.vertex_groups.new(name='toe.R')
_vg = ob_cube_004.vertex_groups.new(name='heel.02.R')
_m = ob_cube_004.modifiers.new('Mirror', 'MIRROR')
_m.use_clip = True
_m = ob_cube_004.modifiers.new('Subdivision', 'SUBSURF')
_m.uv_smooth = 'PRESERVE_CORNERS'
_m.show_only_control_edges = False
_m = ob_cube_004.modifiers.new('Armature', 'ARMATURE')
_m.object = ob_metarig
ob_cube_006.parent = ob_metarig
ob_cube_006.matrix_parent_inverse = Matrix(((0.3101, -0.0, 0.0, -0.0), (-0.0, 0.3101, -0.0, -1.48e-07), (0.0, -0.0, 0.3101, 1.101), (-0.0, 0.0, -0.0, 1.0)))
ob_cube_006.location = (0.0, 0.0, 0.0)
ob_cube_006.lineart.crease_threshold = 0.0
_vg = ob_cube_006.vertex_groups.new(name='spine')
for _i, _w in zip([1, 2, 3, 5, 6, 7], [0.08994, 0.7441, 0.2956, 0.04497, 0.5323, 0.1847]): _vg.add([_i], _w, 'REPLACE')
_vg = ob_cube_006.vertex_groups.new(name='spine.001')
for _i, _w in zip([3, 7], [0.2894, 0.1447]): _vg.add([_i], _w, 'REPLACE')
_vg = ob_cube_006.vertex_groups.new(name='spine.002')
for _i, _w in zip([1, 2, 3, 5, 6, 7], [0.01591, 0.04384, 0.06121, 0.007956, 0.02192, 0.03061]): _vg.add([_i], _w, 'REPLACE')
_vg = ob_cube_006.vertex_groups.new(name='spine.003')
_vg = ob_cube_006.vertex_groups.new(name='spine.004')
_vg = ob_cube_006.vertex_groups.new(name='spine.005')
_vg = ob_cube_006.vertex_groups.new(name='spine.006')
_vg = ob_cube_006.vertex_groups.new(name='shoulder.L')
_vg = ob_cube_006.vertex_groups.new(name='upper_arm.L')
_vg = ob_cube_006.vertex_groups.new(name='forearm.L')
_vg = ob_cube_006.vertex_groups.new(name='hand.L')
_vg = ob_cube_006.vertex_groups.new(name='forearm.L.001')
_vg = ob_cube_006.vertex_groups.new(name='forearm.L.002')
_vg = ob_cube_006.vertex_groups.new(name='shoulder.R')
_vg = ob_cube_006.vertex_groups.new(name='upper_arm.R')
_vg = ob_cube_006.vertex_groups.new(name='forearm.R')
_vg = ob_cube_006.vertex_groups.new(name='hand.R')
_vg = ob_cube_006.vertex_groups.new(name='forearm.R.001')
_vg = ob_cube_006.vertex_groups.new(name='forearm.R.002')
_vg = ob_cube_006.vertex_groups.new(name='pelvis.L')
for _i, _w in zip([0, 1, 2, 3, 4, 5, 6, 7], [0.9357, 0.8198, 0.171, 0.2592, 0.4969, 0.4352, 0.2424, 0.1753]): _vg.add([_i], _w, 'REPLACE')
_vg = ob_cube_006.vertex_groups.new(name='pelvis.R')
for _i, _w in zip([2, 6, 7], [0.0001647, 0.155, 0.02566]): _vg.add([_i], _w, 'REPLACE')
_vg = ob_cube_006.vertex_groups.new(name='thigh.L')
for _i, _w in zip([1, 3, 4, 5, 6, 7], [0.04332, 0.07846, 0.4587, 0.4715, 0.02705, 0.417]): _vg.add([_i], _w, 'REPLACE')
_vg = ob_cube_006.vertex_groups.new(name='shin.L')
_vg = ob_cube_006.vertex_groups.new(name='foot.L')
_vg = ob_cube_006.vertex_groups.new(name='toe.L')
_vg = ob_cube_006.vertex_groups.new(name='heel.02.L')
_vg = ob_cube_006.vertex_groups.new(name='thigh.R')
_vg = ob_cube_006.vertex_groups.new(name='shin.R')
_vg = ob_cube_006.vertex_groups.new(name='foot.R')
_vg = ob_cube_006.vertex_groups.new(name='toe.R')
_vg = ob_cube_006.vertex_groups.new(name='heel.02.R')
_m = ob_cube_006.modifiers.new('Mirror', 'MIRROR')
_m.use_clip = True
_m = ob_cube_006.modifiers.new('Subdivision', 'SUBSURF')
_m.uv_smooth = 'PRESERVE_CORNERS'
_m.show_only_control_edges = False
_m = ob_cube_006.modifiers.new('Armature', 'ARMATURE')
_m.object = ob_metarig
ob_cube_007.parent = ob_metarig
ob_cube_007.matrix_parent_inverse = Matrix(((0.3101, -0.0, 0.0, -0.0), (-0.0, 0.3101, -0.0, 0.0), (0.0, -0.0, 0.3101, -0.0), (-0.0, 0.0, -0.0, 1.0)))
ob_cube_007.location = (0.0, 0.0, 0.0)
ob_cube_007.lineart.crease_threshold = 0.0
_vg = ob_cube_007.vertex_groups.new(name='spine')
_vg = ob_cube_007.vertex_groups.new(name='spine.001')
_vg = ob_cube_007.vertex_groups.new(name='spine.002')
for _i, _w in zip([0, 1, 2, 3, 4, 5, 6, 7, 8, 9], [0.5857, 0.1502, 0.6555, 0.5601, 0.1428, 0.6656, 0.08305, 0.08325, 0.343, 0.2996]): _vg.add([_i], _w, 'REPLACE')
_vg = ob_cube_007.vertex_groups.new(name='spine.003')
for _i, _w in zip([0, 1, 2, 3, 4, 5, 6, 7, 8, 9], [0.0947, 0.06438, 0.07821, 0.09458, 0.06084, 0.07574, 0.02104, 0.02118, 0.1508, 0.1268]): _vg.add([_i], _w, 'REPLACE')
_vg = ob_cube_007.vertex_groups.new(name='spine.004')
_vg = ob_cube_007.vertex_groups.new(name='spine.005')
_vg = ob_cube_007.vertex_groups.new(name='spine.006')
_vg = ob_cube_007.vertex_groups.new(name='shoulder.L')
for _i, _w in zip([0, 1, 2, 3, 4, 5, 6, 7, 8, 9], [0.13, 0.4226, 0.1082, 0.1387, 0.3943, 0.105, 0.6681, 0.6648, 0.2061, 0.2232]): _vg.add([_i], _w, 'REPLACE')
_vg = ob_cube_007.vertex_groups.new(name='upper_arm.L')
_vg = ob_cube_007.vertex_groups.new(name='forearm.L')
_vg = ob_cube_007.vertex_groups.new(name='hand.L')
_vg = ob_cube_007.vertex_groups.new(name='forearm.L.001')
_vg = ob_cube_007.vertex_groups.new(name='forearm.L.002')
_vg = ob_cube_007.vertex_groups.new(name='shoulder.R')
for _i, _w in zip([0, 1, 2, 3, 4, 5, 6, 7, 8, 9], [0.1896, 0.3628, 0.1581, 0.2067, 0.4021, 0.1536, 0.2133, 0.2163, 0.3001, 0.3504]): _vg.add([_i], _w, 'REPLACE')
_vg = ob_cube_007.vertex_groups.new(name='upper_arm.R')
_vg = ob_cube_007.vertex_groups.new(name='forearm.R')
_vg = ob_cube_007.vertex_groups.new(name='hand.R')
_vg = ob_cube_007.vertex_groups.new(name='forearm.R.001')
_vg = ob_cube_007.vertex_groups.new(name='forearm.R.002')
_vg = ob_cube_007.vertex_groups.new(name='pelvis.L')
_vg = ob_cube_007.vertex_groups.new(name='pelvis.R')
_vg = ob_cube_007.vertex_groups.new(name='thigh.L')
_vg = ob_cube_007.vertex_groups.new(name='shin.L')
_vg = ob_cube_007.vertex_groups.new(name='foot.L')
_vg = ob_cube_007.vertex_groups.new(name='toe.L')
_vg = ob_cube_007.vertex_groups.new(name='heel.02.L')
_vg = ob_cube_007.vertex_groups.new(name='thigh.R')
_vg = ob_cube_007.vertex_groups.new(name='shin.R')
_vg = ob_cube_007.vertex_groups.new(name='foot.R')
_vg = ob_cube_007.vertex_groups.new(name='toe.R')
_vg = ob_cube_007.vertex_groups.new(name='heel.02.R')
_m = ob_cube_007.modifiers.new('Mirror', 'MIRROR')
_m.use_clip = True
_m = ob_cube_007.modifiers.new('Subdivision', 'SUBSURF')
_m.uv_smooth = 'PRESERVE_CORNERS'
_m.show_only_control_edges = False
_m = ob_cube_007.modifiers.new('Armature', 'ARMATURE')
_m.object = ob_metarig
ob_cylinder.parent = ob_metarig
ob_cylinder.matrix_parent_inverse = Matrix(((0.3101, 7.379e-08, 4.644e-09, -2.08e-08), (-4.237e-16, -0.01948, 0.3095, -2.041), (7.393e-08, -0.3095, -0.01948, 0.08723), (-0.0, 0.0, -0.0, 1.0)))
ob_cylinder.location = (0.0, 0.0, 0.0)
ob_cylinder.lineart.crease_threshold = 0.0

# ---- collection membership
col_collection.objects.link(ob_cube)
col_collection.objects.link(ob_metarig)
col_collection.objects.link(ob_cube_001)
col_collection.objects.link(ob_cube_003)
col_collection.objects.link(ob_cube_002)
col_collection.objects.link(ob_cube_005)
col_collection.objects.link(ob_cube_004)
col_collection.objects.link(ob_cube_006)
col_collection.objects.link(ob_cube_007)
col_collection.objects.link(ob_cylinder)

# ---- scene / render settings (as saved in the file)
scene.frame_start = 1; scene.frame_end = 250; scene.frame_set(1)
scene.render.engine = 'BLENDER_EEVEE_NEXT'
scene.cycles.use_denoising = False
scene.cycles.samples = 128
scene.cycles.sampling_pattern = 'TABULATED_SOBOL'
scene.cycles.use_adaptive_sampling = False
scene.cycles.use_light_tree = False
scene.view_settings.view_transform = 'Filmic'
bpy.context.view_layer.update()

# ---- added for rendering (the .blend has no active camera and no usable light): camera, sun
cam_auto = bpy.data.cameras.new('AutoCamera')
cam_auto.lens = 50.0
cam_auto.sensor_width = 36.0
cam_auto.clip_end = 1000.0
ob_auto_camera = bpy.data.objects.new('AutoCamera', cam_auto)
scene.collection.objects.link(ob_auto_camera)
ob_auto_camera.location = (9.06396, -11.0046, 10.653)
ob_auto_camera.rotation_euler = (1.09748, -7.21219e-08, 0.694738)
scene.camera = ob_auto_camera
light_auto_sun = bpy.data.lights.new('AutoSun', 'SUN')
light_auto_sun.energy = 3.0
light_auto_sun.angle = 0.0523599
ob_auto_sun = bpy.data.objects.new('AutoSun', light_auto_sun)
scene.collection.objects.link(ob_auto_sun)
ob_auto_sun.rotation_euler = (0.872665, 0.174533, 0.523599)
bpy.context.view_layer.update()
